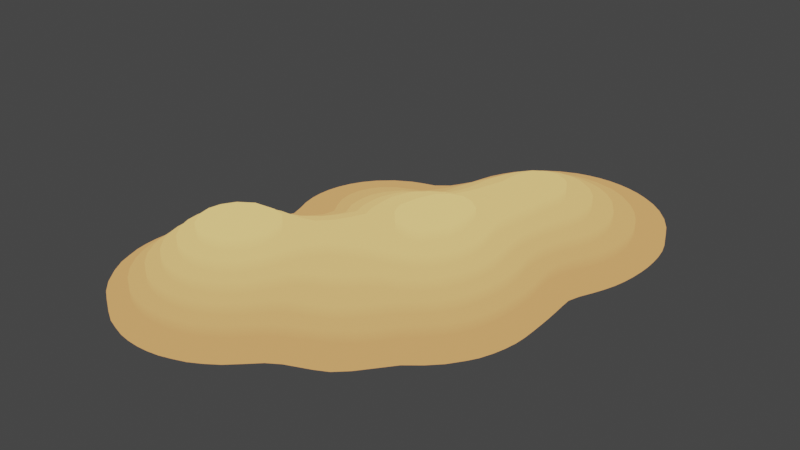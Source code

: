 # Source: Desert_3.blend  (saved by Blender 2.82.7; exported with 4.5.12 LTS)
import bpy
from mathutils import Matrix  # noqa: F401  (used for matrix-valued properties, if any)

bpy.ops.wm.read_factory_settings(use_empty=True)
scene = bpy.context.scene
scene.name = 'Scene'

# ---- collections
col_collection = bpy.data.collections.new('Collection'); scene.collection.children.link(col_collection)

# ---- images (referenced by path relative to the original .blend; pixels are not part of the script)
import os
ASSET_DIR = os.environ.get("B2B_ASSET_DIR", "")  # directory of the original .blend (textures are referenced by path, not embedded)
HERE = os.path.dirname(os.path.abspath(__file__))  # packed textures are extracted next to this script under _unpacked/

def load_image(name, relpath, width, height, colorspace="sRGB"):
    """Load a texture the original file referenced (path relative to the .blend, or extracted next to this script)."""
    p = next((c for c in (os.path.join(HERE, relpath), os.path.join(ASSET_DIR, relpath)) if relpath and os.path.exists(c)), "")
    if p:
        img = bpy.data.images.load(p, check_existing=True)
        img.name = name
    else:  # same state as the original file: an image datablock whose file is absent (Cycles renders it pink)
        img = bpy.data.images.new(name, width, height)
        img.source = "FILE"
        img.filepath = "//" + (relpath or name)
    img.colorspace_settings.name = colorspace
    return img
img_uv_map = load_image('UV Map', 'Desert_3.png', 1024, 1024, 'sRGB')

# ---- materials (node trees are filled in below, after node groups)
mat_desert_island = bpy.data.materials.new('Desert Island')

# ---- material node trees
mat_desert_island.use_nodes = True; mat_desert_island.node_tree.nodes.clear()
_N = mat_desert_island.node_tree.nodes; _L = mat_desert_island.node_tree.links
n0 = _N.new('ShaderNodeSeparateXYZ'); n0.name = 'Separate XYZ'; n0.location = (113, 223)
n1 = _N.new('ShaderNodeTexCoord'); n1.name = 'Texture Coordinate'; n1.location = (-356, 232)
n2 = _N.new('ShaderNodeMapping'); n2.name = 'Mapping'; n2.location = (-97, 252)
n3 = _N.new('ShaderNodeOutputMaterial'); n3.name = 'Material Output'; n3.location = (717, 257)
n4 = _N.new('ShaderNodeValToRGB'); n4.name = 'ColorRamp'; n4.location = (354, 233)
while len(n4.color_ramp.elements) > 1: n4.color_ramp.elements.remove(n4.color_ramp.elements[-1])
n4.color_ramp.elements[0].position = 0.0; n4.color_ramp.elements[0].color = (0.6795, 0.3467, 0.1221, 1.0)
_e = n4.color_ramp.elements.new(0.2591); _e.color = (0.956, 0.6514, 0.2195, 1.0)
n5 = _N.new('ShaderNodeTexImage'); n5.name = 'Image Texture'; n5.location = (87, 40)
n5.image = img_uv_map
_L.new(n1.outputs[3], n2.inputs[0])
_L.new(n2.outputs[0], n0.inputs[0])
_L.new(n0.outputs[2], n4.inputs[0])
_L.new(n4.outputs[0], n3.inputs[0])
n3.is_active_output = True

# ---- world
world_world = bpy.data.worlds.new('World'); scene.world = world_world
world_world.use_nodes = True; world_world.node_tree.nodes.clear()
_N = world_world.node_tree.nodes; _L = world_world.node_tree.links
n0 = _N.new('ShaderNodeOutputWorld'); n0.name = 'World Output'; n0.location = (300, 300)
n1 = _N.new('ShaderNodeBackground'); n1.name = 'Background'; n1.location = (10, 300)
n1.inputs[0].default_value = (0.05088, 0.05088, 0.05088, 1.0)
_L.new(n1.outputs[0], n0.inputs[0])
n0.is_active_output = True
world_world.color = (0.05088, 0.05088, 0.05088)
world_world.use_sun_shadow = False
world_world.sun_shadow_jitter_overblur = 0.0

# ---- meshes
me_plane_003 = bpy.data.meshes.new('Plane.003')
me_plane_003.from_pydata([(-0.7345, -0.2598, 4.657e-10), (-0.7712, -0.3013, 0.0), (-0.8009, -0.3428, -4.657e-10), (-0.7135, -0.355, 0.05), (-0.8202, -0.3844, 2.91e-11), (-0.7497, -0.4259, 0.05), (-0.7595, -0.4675, 0.05), (-0.7627, -0.509, 0.05), (-0.7595, -0.5505, 0.05), (-0.8482, -0.509, 9.313e-10), (-0.8367, -0.5921, -4.657e-10), (-0.8367, -0.4259, -4.657e-10), (-0.8454, -0.4675, 0.0), (-0.8454, -0.5505, 0.0), (-0.7497, -0.5921, 0.05), (-0.8009, -0.6752, 4.657e-10), (-0.8191, -0.6354, -5.821e-11), (-0.7663, -0.7222, -3.492e-10), (-0.4667, 0.3218, -1.164e-10), (-0.4528, 0.07255, 0.05), (-0.5265, 0.2802, -2.328e-10), (-0.5675, 0.2387, -2.328e-10), (-0.5959, 0.1972, -2.328e-10), (-0.6264, 0.1141, 0.0), (-0.615, 0.1556, 1.164e-10), (-0.63, 0.07255, 2.328e-10), (-0.6264, 0.03101, 2.328e-10), (-0.5021, -0.1753, 0.05), (-0.5811, -0.09361, 2.328e-10), (-0.5959, -0.05207, 4.657e-10), (-0.6078, -0.1459, 2.328e-10), (-0.5601, -0.2182, 0.05), (-0.615, -0.01053, 1.164e-10), (-0.635, -0.1767, -4.657e-10), (-0.6848, -0.2182, 4.657e-10), (-0.4661, -0.3013, 0.15), (-0.4492, -0.3505, 0.2), (-0.4579, -0.4259, 0.25), (-0.4898, -0.4675, 0.25), (-0.5549, -0.2862, 0.1), (-0.5071, -0.3844, 0.2), (-0.5451, -0.4259, 0.2), (-0.5021, -0.2553, 0.1), (-0.543, -0.3428, 0.15), (-0.6078, -0.3256, 0.1), (-0.5872, -0.3844, 0.15), (-0.5651, -0.4675, 0.2), (-0.6588, -0.3844, 0.1), (-0.6147, -0.4259, 0.15), (-0.6297, -0.4675, 0.15), (-0.6346, -0.509, 0.15), (-0.6178, -0.2598, 0.05), (-0.6689, -0.3013, 0.05), (-0.6804, -0.4259, 0.1), (-0.6927, -0.4675, 0.1), (-0.6967, -0.509, 0.1), (-0.5, -0.509, 0.25), (-0.5451, -0.5921, 0.2), (-0.4492, -0.6675, 0.2), (-0.5021, -0.6376, 0.2), (-0.4492, -0.7222, 0.15), (-0.5021, -0.7568, 0.1), (-0.543, -0.6752, 0.15), (-0.5021, -0.7005, 0.15), (-0.5712, -0.509, 0.2), (-0.5872, -0.6336, 0.15), (-0.5651, -0.5505, 0.2), (-0.5768, -0.7167, 0.1), (-0.6297, -0.5505, 0.15), (-0.6147, -0.5921, 0.15), (-0.626, -0.6752, 0.1), (-0.6606, -0.7243, 0.05), (-0.6606, -0.6303, 0.1), (-0.6804, -0.5921, 0.1), (-0.7055, -0.6752, 0.05), (-0.6927, -0.5505, 0.1), (-0.7321, -0.6336, 0.05), (-0.4492, -0.7738, 0.1), (-0.4492, -0.8966, 0.0), (-0.5394, -0.7998, 0.05), (-0.5021, -0.8145, 0.05), (-0.5044, -0.8829, 0.0), (-0.5549, -0.8685, 0.0), (-0.6078, -0.7648, 0.05), (-0.6148, -0.8413, -1.164e-10), (-0.6606, -0.8163, -4.657e-10), (-0.7135, -0.7768, 0.0), (-0.2378, 0.4151, 1.164e-10), (-0.3435, 0.369, -2.328e-10), (-0.2907, 0.381, 2.328e-10), (-0.3964, 0.354, 6.985e-10), (-0.2091, 0.2802, 0.05), (-0.2378, 0.2549, 0.05), (-0.2322, 0.1516, 0.1), (-0.2851, 0.1022, 0.1), (-0.2907, 0.2368, 0.05), (-0.3435, 0.219, 0.05), (-0.3964, 0.1857, 0.05), (-0.4242, 0.1556, 0.05), (-0.4462, 0.1141, 0.05), (-0.2211, -0.1767, 0.15), (-0.3154, 0.01207, 0.1), (-0.185, -0.1237, 0.15), (-0.3106, 0.05361, 0.1), (-0.3092, -0.04077, 0.1), (-0.2802, -0.09361, 0.1), (-0.3072, -0.1351, 0.1), (-0.3435, -0.1726, 0.1), (-0.4242, -0.01053, 0.05), (-0.3955, -0.05207, 0.05), (-0.4462, 0.03101, 0.05), (-0.4073, -0.09361, 0.05), (-0.4492, -0.1351, 0.05), (-0.4492, -0.1351, 0.05), (-0.261, -0.2182, 0.15), (-0.3964, -0.2061, 0.1), (-0.3307, -0.2598, 0.15), (-0.4492, -0.2283, 0.1), (-0.3964, -0.2773, 0.15), (-0.2378, -0.3219, 0.2), (-0.2907, -0.3264, 0.2), (-0.3435, -0.3284, 0.2), (-0.2537, -0.3926, 0.2445), (-0.3059, -0.3831, 0.2468), (-0.3964, -0.394, 0.25), (-0.4898, -0.5505, 0.25), (-0.3435, -0.632, 0.25), (-0.4492, -0.5989, 0.25), (-0.2907, -0.624, 0.25), (-0.3964, -0.624, 0.25), (-0.2378, -0.6675, 0.2), (-0.3435, -0.688, 0.2), (-0.2907, -0.6832, 0.2), (-0.3964, -0.6832, 0.2), (-0.185, -0.7568, 0.1), (-0.2907, -0.734, 0.15), (-0.3435, -0.7378, 0.15), (-0.2231, -0.7167, 0.15), (-0.2378, -0.7738, 0.1), (-0.185, -0.8145, 0.05), (-0.2378, -0.8283, 0.05), (-0.2907, -0.7835, 0.1), (-0.2907, -0.836, 0.05), (-0.3435, -0.9057, 0.0), (-0.2378, -0.8966, 0.0), (-0.2907, -0.9035, 0.0), (-0.3435, -0.7866, 0.1), (-0.3435, -0.8385, 0.05), (-0.3964, -0.7835, 0.1), (-0.3964, -0.836, 0.05), (-0.3964, -0.734, 0.15), (-0.3964, -0.9035, 0.0), (-0.4492, -0.8283, 0.05), (-0.01114, 0.7309, -2.328e-10), (-0.05933, 0.6956, 0.0), (-0.1021, 0.6541, -2.328e-10), (0.02642, 0.6211, 0.05), (-0.1321, 0.6126, 1.382e-10), (-0.1321, 0.6124, 2.11e-10), (-0.1562, 0.571, 0.0), (-0.05506, 0.5295, 0.05), (-0.02642, 0.5699, 0.05), (-0.0767, 0.4879, 0.05), (-0.1713, 0.5295, 2.328e-10), (-0.185, 0.4886, 0.0), (0.02642, 0.4978, 0.1), (-0.006176, 0.4464, 0.1), (-0.09949, 0.4464, 0.05), (-0.2132, 0.4464, 4.657e-10), (-0.1226, 0.4049, 0.05), (-0.1473, 0.3633, 0.05), (0.03683, 0.3218, 0.15), (-0.05083, 0.3633, 0.1), (0.04918, 0.3633, 0.15), (-0.0676, 0.3218, 0.1), (-0.1739, 0.3218, 0.05), (-0.07927, 0.2827, 0.1), (0.02426, 0.2387, 0.15), (-0.09084, 0.2387, 0.1), (0.006584, 0.1972, 0.15), (-0.1123, 0.1972, 0.1), (-0.1321, 0.173, 0.1), (-0.1864, 0.1676, 0.1), (-0.02642, 0.1491, 0.15), (-0.06894, 0.1372, 0.15), (-0.1191, 0.1101, 0.15), (0.03987, 0.09839, 0.2), (-0.01351, 0.07222, 0.2), (-0.1719, 0.05931, 0.15), (-0.06636, 0.02724, 0.2), (-0.1984, 0.004415, 0.15), (-0.09481, -0.03245, 0.2), (-0.2022, -0.03712, 0.15), (-0.09609, -0.07399, 0.2), (-0.09206, -0.1347, 0.2), (-0.2002, -0.07817, 0.15), (-0.07521, -0.1767, 0.2), (-0.09941, -0.2182, 0.2), (-0.1321, -0.2683, 0.2), (-0.185, -0.3097, 0.2), (0.02642, -0.3697, 0.2), (-0.2143, -0.4237, 0.2446), (-0.02642, -0.3943, 0.2), (-0.07927, -0.4435, 0.2), (-0.199, -0.4544, 0.2456), (0.02642, -0.5019, 0.15), (0.07927, -0.4816, 0.15), (0.02642, -0.6051, 0.1), (0.02642, -0.6846, 0.05), (-0.02642, -0.5324, 0.15), (-0.01598, -0.6336, 0.1), (-0.01725, -0.7167, 0.05), (-0.07016, -0.5921, 0.15), (-0.07927, -0.6924, 0.1), (-0.1073, -0.509, 0.2), (-0.1321, -0.5735, 0.2), (-0.09984, -0.6336, 0.15), (-0.1321, -0.6658, 0.15), (-0.1799, -0.6336, 0.2), (-0.185, -0.7005, 0.15), (-0.1871, -0.509, 0.25), (-0.2291, -0.5921, 0.25), (-0.1972, -0.5505, 0.25), (0.02642, -0.7768, -9.313e-10), (-0.02642, -0.8163, -4.657e-10), (-0.07927, -0.8452, 2.328e-10), (-0.06961, -0.7582, 0.05), (-0.1321, -0.731, 0.1), (-0.1321, -0.7935, 0.05), (-0.1321, -0.8685, 0.0), (-0.185, -0.8837, 2.619e-10), (0.3435, 0.8049, -1.164e-10), (0.2907, 0.8089, 0.0), (0.2378, 0.6969, 0.05), (0.185, 0.8021, 4.366e-10), (0.2378, 0.808, 4.657e-10), (0.185, 0.6905, 0.05), (0.1321, 0.7919, 2.328e-10), (0.1321, 0.6769, 0.05), (0.07927, 0.6547, 0.05), (0.05701, 0.7661, 0.0), (0.2907, 0.6072, 0.1), (0.185, 0.5982, 0.1), (0.2378, 0.6067, 0.1), (0.1321, 0.5801, 0.1), (0.2907, 0.531, 0.15), (0.2378, 0.5295, 0.15), (0.07927, 0.5494, 0.1), (0.185, 0.5158, 0.15), (0.1323, 0.4879, 0.15), (0.09209, 0.4464, 0.15), (0.2378, 0.4353, 0.2), (0.2907, 0.4425, 0.2), (0.06756, 0.4049, 0.15), (0.1678, 0.3633, 0.2), (0.185, 0.3991, 0.2), (0.1579, 0.2802, 0.2), (0.1596, 0.3218, 0.2), (0.1321, 0.2128, 0.2), (0.1085, 0.1556, 0.2), (0.03283, 0.2802, 0.15), (0.07927, 0.1069, 0.2), (0.2801, 0.005233, 0.25), (0.2347, 0.03306, 0.25), (0.129, 0.03233, 0.25), (0.2976, -0.0607, 0.25), (0.1819, 0.04514, 0.25), (0.05546, -0.05817, 0.25), (0.08511, 0.00187, 0.25), (0.04088, -0.1271, 0.25), (0.2975, -0.1492, 0.25), (0.3009, -0.1095, 0.25), (0.2378, -0.2167, 0.25), (0.06048, -0.1686, 0.25), (0.1087, -0.2102, 0.25), (0.185, -0.2281, 0.25), (0.2603, -0.3013, 0.2), (0.185, -0.3186, 0.2), (0.2378, -0.3791, 0.15), (0.1012, -0.3428, 0.2), (0.2907, -0.3611, 0.15), (0.185, -0.4085, 0.15), (0.2813, -0.4675, 0.1), (0.1321, -0.4522, 0.15), (0.2389, -0.509, 0.1), (0.1817, -0.5505, 0.1), (0.2378, -0.5886, 0.05), (0.1321, -0.5702, 0.1), (0.2907, -0.6528, 2.328e-10), (0.185, -0.6134, 0.05), (0.236, -0.6752, -2.91e-11), (0.07927, -0.6573, 0.05), (0.1321, -0.7092, 2.328e-10), (0.07927, -0.7361, -4.657e-10), (0.5549, 0.7397, 2.328e-10), (0.5295, 0.6126, 0.05), (0.4974, 0.7661, 0.0), (0.4492, 0.7835, 0.0), (0.4593, 0.6541, 0.05), (0.3964, 0.7965, 1.164e-10), (0.3964, 0.6789, 0.05), (0.3034, 0.6956, 0.05), (0.3964, 0.5851, 0.1), (0.3435, 0.6001, 0.1), (0.4492, 0.5607, 0.1), (0.5021, 0.5237, 0.1), (0.4175, 0.4879, 0.15), (0.3435, 0.5217, 0.15), (0.4649, 0.4464, 0.15), (0.5549, 0.462, 0.1), (0.3683, 0.4049, 0.2), (0.3435, 0.4241, 0.2), (0.4913, 0.4049, 0.15), (0.3964, 0.3663, 0.2), (0.5044, 0.3633, 0.15), (0.5057, 0.3218, 0.15), (0.4978, 0.2802, 0.15), (0.402, 0.2802, 0.2), (0.4064, 0.3218, 0.2), (0.4804, 0.2387, 0.15), (0.5371, 0.1972, 0.1), (0.39, 0.2387, 0.2), (0.3826, 0.1972, 0.2), (0.4641, 0.1972, 0.15), (0.5184, 0.1556, 0.1), (0.4528, 0.1556, 0.15), (0.3748, 0.1556, 0.2), (0.5068, 0.1141, 0.1), (0.443, 0.1141, 0.15), (0.3648, 0.1141, 0.2), (0.437, 0.07255, 0.15), (0.3574, 0.07255, 0.2), (0.5035, 0.03101, 0.1), (0.5016, 0.07255, 0.1), (0.3567, 0.03101, 0.2), (0.5937, -0.1351, 0.05), (0.594, -0.09361, 0.05), (0.5261, -0.1351, 0.1), (0.5903, -0.1767, 0.05), (0.584, -0.2182, 0.05), (0.514, -0.01053, 0.1), (0.5231, -0.05207, 0.1), (0.527, -0.09361, 0.1), (0.5204, -0.1767, 0.1), (0.51, -0.2182, 0.1), (0.4492, -0.02407, 0.15), (0.4616, -0.09361, 0.15), (0.4535, -0.1767, 0.15), (0.4607, -0.1351, 0.15), (0.4369, 0.03101, 0.15), (0.4392, -0.2182, 0.15), (0.3666, -0.01053, 0.2), (0.3892, -0.09361, 0.2), (0.3892, -0.1351, 0.2), (0.3806, -0.05207, 0.2), (0.3797, -0.1767, 0.2), (0.3603, -0.2182, 0.2), (0.5115, -0.4675, 4.657e-10), (0.5633, -0.4259, -1.397e-09), (0.4947, -0.2598, 0.1), (0.5549, -0.2992, 0.05), (0.5268, -0.3428, 0.05), (0.5021, -0.37, 0.05), (0.4712, -0.3013, 0.1), (0.4492, -0.4144, 0.05), (0.4344, -0.3428, 0.1), (0.3964, -0.4546, 0.05), (0.3964, -0.2885, 0.15), (0.3435, -0.3337, 0.15), (0.3777, -0.3844, 0.1), (0.3265, -0.2598, 0.2), (0.3213, -0.4259, 0.1), (0.4492, -0.5076, 5.821e-11), (0.3435, -0.5113, 0.05), (0.3435, -0.613, -4.657e-10), (0.3018, -0.5505, 0.05), (0.6606, 0.6623, -1.164e-10), (0.6078, 0.7067, -2.328e-10), (0.7675, 0.4049, -8.44e-10), (0.7662, 0.3633, 0.0), (0.7474, 0.5295, 2.328e-10), (0.7295, 0.571, 4.657e-10), (0.7585, 0.4879, 0.0), (0.7645, 0.4464, 0.0), (0.6681, 0.4049, 0.05), (0.6723, 0.3633, 0.05), (0.7036, 0.6126, -2.328e-10), (0.6572, 0.4464, 0.05), (0.6138, 0.5295, 0.05), (0.6397, 0.4879, 0.05), (0.5784, 0.571, 0.05), (0.5813, 0.4049, 0.1), (0.5893, 0.3633, 0.1), (0.7618, 0.3218, 0.0), (0.67, 0.3218, 0.05), (0.5889, 0.3218, 0.1), (0.5801, 0.2802, 0.1), (0.754, 0.2802, -4.657e-10), (0.6609, 0.2802, 0.05), (0.7419, 0.2387, 0.0), (0.6452, 0.2387, 0.05), (0.5622, 0.2387, 0.1), (0.7243, 0.1972, 2.328e-10), (0.6217, 0.1972, 0.05), (0.6787, 0.1141, -2.328e-10), (0.7029, 0.1556, 2.328e-10), (0.5931, 0.1556, 0.05), (0.6628, 0.07255, 5.821e-10), (0.5764, 0.1141, 0.05), (0.6664, 0.03101, -1.164e-10), (0.6712, -0.01053, 6.985e-10), (0.6751, -0.05207, 0.0), (0.6777, -0.09361, -4.657e-10), (0.6795, -0.1351, -4.657e-10), (0.6802, -0.1767, -4.657e-10), (0.5911, -0.05207, 0.05), (0.5706, 0.07255, 0.05), (0.5749, 0.03101, 0.05), (0.5846, -0.01053, 0.05), (0.6771, -0.2182, -4.657e-10), (0.6676, -0.2598, 0.0), (0.573, -0.2598, 0.05), (0.6528, -0.3013, 2.328e-10), (0.6323, -0.3428, 4.657e-10), (0.6078, -0.376, -1.164e-10), (-0.7345, -0.2598, -0.05479), (-0.7712, -0.3013, -0.05479), (-0.8009, -0.3428, -0.05479), (-0.7135, -0.355, -0.004789), (-0.7497, -0.4259, -0.004789), (-0.8202, -0.3844, -0.05479), (-0.7595, -0.4675, -0.004789), (-0.7627, -0.509, -0.004789), (-0.7595, -0.5505, -0.004789), (-0.8367, -0.4259, -0.05479), (-0.8454, -0.4675, -0.05479), (-0.8482, -0.509, -0.05479), (-0.8454, -0.5505, -0.05479), (-0.8367, -0.5921, -0.05479), (-0.7497, -0.5921, -0.004789), (-0.7321, -0.6336, -0.004789), (-0.8009, -0.6752, -0.05479), (-0.8191, -0.6354, -0.05479), (-0.7663, -0.7222, -0.05479), (-0.4667, 0.3218, -0.05479), (-0.4528, 0.07255, -0.004789), (-0.5265, 0.2802, -0.05479), (-0.5959, 0.1972, -0.05479), (-0.5675, 0.2387, -0.05479), (-0.63, 0.07255, -0.05479), (-0.6264, 0.1141, -0.05479), (-0.615, 0.1556, -0.05479), (-0.6264, 0.03101, -0.05479), (-0.5021, -0.1753, -0.004789), (-0.5811, -0.09361, -0.05479), (-0.5959, -0.05207, -0.05479), (-0.6078, -0.1459, -0.05479), (-0.5601, -0.2182, -0.004789), (-0.615, -0.01053, -0.05479), (-0.635, -0.1767, -0.05479), (-0.6848, -0.2182, -0.05479), (-0.4661, -0.3013, 0.09521), (-0.4579, -0.4259, 0.1952), (-0.4898, -0.4675, 0.1952), (-0.5549, -0.2862, 0.04521), (-0.4492, -0.3505, 0.1452), (-0.5071, -0.3844, 0.1452), (-0.5451, -0.4259, 0.1452), (-0.5021, -0.2553, 0.04521), (-0.543, -0.3428, 0.09521), (-0.6078, -0.3256, 0.04521), (-0.5872, -0.3844, 0.09521), (-0.5651, -0.4675, 0.1452), (-0.6588, -0.3844, 0.04521), (-0.6346, -0.509, 0.09521), (-0.6297, -0.4675, 0.09521), (-0.6178, -0.2598, -0.004789), (-0.6147, -0.4259, 0.09521), (-0.6689, -0.3013, -0.004789), (-0.6804, -0.4259, 0.04521), (-0.6927, -0.4675, 0.04521), (-0.6967, -0.509, 0.04521), (-0.5, -0.509, 0.1952), (-0.5451, -0.5921, 0.1452), (-0.4492, -0.6675, 0.1452), (-0.5021, -0.6376, 0.1452), (-0.4492, -0.7222, 0.09521), (-0.5021, -0.7568, 0.04521), (-0.543, -0.6752, 0.09521), (-0.5021, -0.7005, 0.09521), (-0.5872, -0.6336, 0.09521), (-0.5712, -0.509, 0.1452), (-0.5651, -0.5505, 0.1452), (-0.5768, -0.7167, 0.04521), (-0.6297, -0.5505, 0.09521), (-0.6147, -0.5921, 0.09521), (-0.626, -0.6752, 0.04521), (-0.6606, -0.7243, -0.004789), (-0.6927, -0.5505, 0.04521), (-0.6606, -0.6303, 0.04521), (-0.6804, -0.5921, 0.04521), (-0.7055, -0.6752, -0.004789), (-0.4492, -0.7738, 0.04521), (-0.4492, -0.8966, -0.05479), (-0.5394, -0.7998, -0.004789), (-0.5021, -0.8145, -0.004789), (-0.5044, -0.8829, -0.05479), (-0.5549, -0.8685, -0.05479), (-0.6078, -0.7648, -0.004789), (-0.6148, -0.8413, -0.05479), (-0.6606, -0.8163, -0.05479), (-0.7135, -0.7768, -0.05479), (-0.2378, 0.4151, -0.05479), (-0.3435, 0.369, -0.05479), (-0.2907, 0.381, -0.05479), (-0.3964, 0.354, -0.05479), (-0.2091, 0.2802, -0.004789), (-0.2378, 0.2549, -0.004789), (-0.2322, 0.1516, 0.04521), (-0.2851, 0.1022, 0.04521), (-0.2907, 0.2368, -0.004789), (-0.3435, 0.219, -0.004789), (-0.3964, 0.1857, -0.004789), (-0.4242, 0.1556, -0.004789), (-0.4462, 0.1141, -0.004789), (-0.2211, -0.1767, 0.09521), (-0.185, -0.1237, 0.09521), (-0.3106, 0.05361, 0.04521), (-0.3154, 0.01207, 0.04521), (-0.3092, -0.04077, 0.04521), (-0.2802, -0.09361, 0.04521), (-0.3072, -0.1351, 0.04521), (-0.3435, -0.1726, 0.04521), (-0.3955, -0.05207, -0.004789), (-0.4462, 0.03101, -0.004789), (-0.4073, -0.09361, -0.004789), (-0.4492, -0.1351, -0.004789), (-0.4242, -0.01053, -0.004789), (-0.4492, -0.1351, -0.004789), (-0.261, -0.2182, 0.09521), (-0.3964, -0.2061, 0.04521), (-0.3307, -0.2598, 0.09521), (-0.4492, -0.2283, 0.04521), (-0.3964, -0.2773, 0.09521), (-0.2378, -0.3219, 0.1452), (-0.2907, -0.3264, 0.1452), (-0.3435, -0.3284, 0.1452), (-0.2537, -0.3926, 0.1969), (-0.3059, -0.3831, 0.1984), (-0.3964, -0.394, 0.1952), (-0.4898, -0.5505, 0.1952), (-0.2907, -0.624, 0.1952), (-0.3435, -0.632, 0.1952), (-0.3964, -0.624, 0.1952), (-0.4492, -0.5989, 0.1952), (-0.2378, -0.6675, 0.1452), (-0.2907, -0.6832, 0.1452), (-0.3435, -0.688, 0.1452), (-0.3964, -0.6832, 0.1452), (-0.185, -0.7568, 0.04521), (-0.2907, -0.734, 0.09521), (-0.3435, -0.7378, 0.09521), (-0.3964, -0.734, 0.09521), (-0.2231, -0.7167, 0.09521), (-0.2378, -0.7738, 0.04521), (-0.185, -0.8145, -0.004789), (-0.2378, -0.8283, -0.004789), (-0.2907, -0.7835, 0.04521), (-0.2907, -0.836, -0.004789), (-0.2907, -0.9035, -0.05479), (-0.3435, -0.9057, -0.05479), (-0.2378, -0.8966, -0.05479), (-0.3435, -0.7866, 0.04521), (-0.3435, -0.8385, -0.004789), (-0.3964, -0.7835, 0.04521), (-0.3964, -0.836, -0.004789), (-0.3964, -0.9035, -0.05479), (-0.4492, -0.8283, -0.004789), (-0.01114, 0.7309, -0.05479), (-0.05933, 0.6956, -0.05479), (-0.1021, 0.6541, -0.05479), (0.02642, 0.6211, -0.004789), (-0.1321, 0.6126, -0.05479), (-0.1321, 0.6124, -0.05479), (-0.1562, 0.571, -0.05479), (-0.05506, 0.5295, -0.004789), (-0.02642, 0.5699, -0.004789), (-0.0767, 0.4879, -0.004789), (-0.1713, 0.5295, -0.05479), (-0.185, 0.4886, -0.05479), (0.02642, 0.4978, 0.04521), (-0.006176, 0.4464, 0.04521), (-0.09949, 0.4464, -0.004789), (-0.2132, 0.4464, -0.05479), (-0.1226, 0.4049, -0.004789), (-0.1473, 0.3633, -0.004789), (0.03683, 0.3218, 0.09521), (0.04918, 0.3633, 0.09521), (-0.05083, 0.3633, 0.04521), (-0.0676, 0.3218, 0.04521), (-0.1739, 0.3218, -0.004789), (-0.07927, 0.2827, 0.04521), (0.02426, 0.2387, 0.09521), (-0.09084, 0.2387, 0.04521), (0.006584, 0.1972, 0.09521), (-0.1123, 0.1972, 0.04521), (-0.1321, 0.173, 0.04521), (-0.1864, 0.1676, 0.04521), (-0.02642, 0.1491, 0.09521), (-0.06894, 0.1372, 0.09521), (-0.1191, 0.1101, 0.09521), (0.03987, 0.09839, 0.1452), (-0.01351, 0.07222, 0.1452), (-0.1719, 0.05931, 0.09521), (-0.06636, 0.02724, 0.1452), (-0.1984, 0.004415, 0.09521), (-0.09481, -0.03245, 0.1452), (-0.2022, -0.03712, 0.09521), (-0.09609, -0.07399, 0.1452), (-0.09206, -0.1347, 0.1452), (-0.2002, -0.07817, 0.09521), (-0.07521, -0.1767, 0.1452), (-0.09941, -0.2182, 0.1452), (-0.1321, -0.2683, 0.1452), (-0.185, -0.3097, 0.1452), (0.02642, -0.3697, 0.1452), (-0.2143, -0.4237, 0.1967), (-0.02642, -0.3943, 0.1452), (-0.07927, -0.4435, 0.1452), (-0.199, -0.4544, 0.1959), (0.07927, -0.4816, 0.09521), (0.02642, -0.5019, 0.09521), (0.02642, -0.6051, 0.04521), (0.02642, -0.6846, -0.004789), (-0.02642, -0.5324, 0.09521), (-0.01598, -0.6336, 0.04521), (-0.01725, -0.7167, -0.004789), (-0.07016, -0.5921, 0.09521), (-0.07927, -0.6924, 0.04521), (-0.1073, -0.509, 0.1452), (-0.1321, -0.5735, 0.1452), (-0.09984, -0.6336, 0.09521), (-0.1321, -0.6658, 0.09521), (-0.1799, -0.6336, 0.1452), (-0.185, -0.7005, 0.09521), (-0.1972, -0.5505, 0.1952), (-0.1871, -0.509, 0.1952), (-0.2291, -0.5921, 0.1952), (0.02642, -0.7768, -0.05479), (-0.02642, -0.8163, -0.05479), (-0.07927, -0.8452, -0.05479), (-0.06961, -0.7582, -0.004789), (-0.1321, -0.731, 0.04521), (-0.1321, -0.7935, -0.004789), (-0.1321, -0.8685, -0.05479), (-0.185, -0.8837, -0.05479), (0.3435, 0.8049, -0.05479), (0.2907, 0.8089, -0.05479), (0.2378, 0.6969, -0.004789), (0.2378, 0.808, -0.05479), (0.185, 0.8021, -0.05479), (0.185, 0.6905, -0.004789), (0.1321, 0.7919, -0.05479), (0.1321, 0.6769, -0.004789), (0.07927, 0.6547, -0.004789), (0.05701, 0.7661, -0.05479), (0.2378, 0.6067, 0.04521), (0.185, 0.5982, 0.04521), (0.1321, 0.5801, 0.04521), (0.2907, 0.531, 0.09521), (0.3435, 0.6001, 0.04521), (0.2907, 0.6072, 0.04521), (0.2378, 0.5295, 0.09521), (0.07927, 0.5494, 0.04521), (0.185, 0.5158, 0.09521), (0.1323, 0.4879, 0.09521), (0.09209, 0.4464, 0.09521), (0.2907, 0.4425, 0.1452), (0.2378, 0.4353, 0.1452), (0.06756, 0.4049, 0.09521), (0.1678, 0.3633, 0.1452), (0.185, 0.3991, 0.1452), (0.1579, 0.2802, 0.1452), (0.1596, 0.3218, 0.1452), (0.1321, 0.2128, 0.1452), (0.1085, 0.1556, 0.1452), (0.03283, 0.2802, 0.09521), (0.07927, 0.1069, 0.1452), (0.2801, 0.005233, 0.1952), (0.2347, 0.03306, 0.1952), (0.1819, 0.04514, 0.1952), (0.129, 0.03233, 0.1952), (0.2976, -0.0607, 0.1952), (0.08511, 0.00187, 0.1952), (0.05546, -0.05817, 0.1952), (0.04088, -0.1271, 0.1952), (0.2975, -0.1492, 0.1952), (0.3009, -0.1095, 0.1952), (0.2378, -0.2167, 0.1952), (0.06048, -0.1686, 0.1952), (0.1087, -0.2102, 0.1952), (0.185, -0.2281, 0.1952), (0.2603, -0.3013, 0.1452), (0.185, -0.3186, 0.1452), (0.2378, -0.3791, 0.09521), (0.1012, -0.3428, 0.1452), (0.2907, -0.3611, 0.09521), (0.185, -0.4085, 0.09521), (0.2813, -0.4675, 0.04521), (0.1321, -0.4522, 0.09521), (0.2389, -0.509, 0.04521), (0.1817, -0.5505, 0.04521), (0.2378, -0.5886, -0.004789), (0.1321, -0.5702, 0.04521), (0.2907, -0.6528, -0.05479), (0.185, -0.6134, -0.004789), (0.236, -0.6752, -0.05479), (0.07927, -0.6573, -0.004789), (0.1321, -0.7092, -0.05479), (0.07927, -0.7361, -0.05479), (0.5549, 0.7397, -0.05479), (0.5295, 0.6126, -0.004789), (0.4974, 0.7661, -0.05479), (0.4492, 0.7835, -0.05479), (0.4593, 0.6541, -0.004789), (0.3964, 0.7965, -0.05479), (0.3964, 0.6789, -0.004789), (0.3034, 0.6956, -0.004789), (0.3964, 0.5851, 0.04521), (0.4492, 0.5607, 0.04521), (0.5021, 0.5237, 0.04521), (0.4175, 0.4879, 0.09521), (0.3435, 0.5217, 0.09521), (0.4649, 0.4464, 0.09521), (0.5549, 0.462, 0.04521), (0.3683, 0.4049, 0.1452), (0.3435, 0.4241, 0.1452), (0.4913, 0.4049, 0.09521), (0.3964, 0.3663, 0.1452), (0.5044, 0.3633, 0.09521), (0.5057, 0.3218, 0.09521), (0.4064, 0.3218, 0.1452), (0.4978, 0.2802, 0.09521), (0.402, 0.2802, 0.1452), (0.4804, 0.2387, 0.09521), (0.5371, 0.1972, 0.04521), (0.3826, 0.1972, 0.1452), (0.39, 0.2387, 0.1452), (0.4641, 0.1972, 0.09521), (0.5184, 0.1556, 0.04521), (0.4528, 0.1556, 0.09521), (0.3748, 0.1556, 0.1452), (0.5068, 0.1141, 0.04521), (0.443, 0.1141, 0.09521), (0.3648, 0.1141, 0.1452), (0.437, 0.07255, 0.09521), (0.3574, 0.07255, 0.1452), (0.5035, 0.03101, 0.04521), (0.5016, 0.07255, 0.04521), (0.3567, 0.03101, 0.1452), (0.5937, -0.1351, -0.004789), (0.594, -0.09361, -0.004789), (0.5903, -0.1767, -0.004789), (0.584, -0.2182, -0.004789), (0.527, -0.09361, 0.04521), (0.5231, -0.05207, 0.04521), (0.5261, -0.1351, 0.04521), (0.5204, -0.1767, 0.04521), (0.51, -0.2182, 0.04521), (0.514, -0.01053, 0.04521), (0.4492, -0.02407, 0.09521), (0.4535, -0.1767, 0.09521), (0.4369, 0.03101, 0.09521), (0.4616, -0.09361, 0.09521), (0.4607, -0.1351, 0.09521), (0.4392, -0.2182, 0.09521), (0.3892, -0.1351, 0.1452), (0.3892, -0.09361, 0.1452), (0.3666, -0.01053, 0.1452), (0.3806, -0.05207, 0.1452), (0.3797, -0.1767, 0.1452), (0.3603, -0.2182, 0.1452), (0.5115, -0.4675, -0.05479), (0.5633, -0.4259, -0.05479), (0.4947, -0.2598, 0.04521), (0.5549, -0.2992, -0.004789), (0.5268, -0.3428, -0.004789), (0.5021, -0.37, -0.004789), (0.4712, -0.3013, 0.04521), (0.4492, -0.4144, -0.004789), (0.4344, -0.3428, 0.04521), (0.3964, -0.4546, -0.004789), (0.3964, -0.2885, 0.09521), (0.3435, -0.3337, 0.09521), (0.3777, -0.3844, 0.04521), (0.3265, -0.2598, 0.1452), (0.3213, -0.4259, 0.04521), (0.4492, -0.5076, -0.05479), (0.3435, -0.5113, -0.004789), (0.3435, -0.613, -0.05479), (0.3018, -0.5505, -0.004789), (0.6606, 0.6623, -0.05479), (0.7036, 0.6126, -0.05479), (0.6078, 0.7067, -0.05479), (0.7675, 0.4049, -0.05479), (0.7295, 0.571, -0.05479), (0.7474, 0.5295, -0.05479), (0.7585, 0.4879, -0.05479), (0.7645, 0.4464, -0.05479), (0.6681, 0.4049, -0.004789), (0.6723, 0.3633, -0.004789), (0.6138, 0.5295, -0.004789), (0.6397, 0.4879, -0.004789), (0.6572, 0.4464, -0.004789), (0.5784, 0.571, -0.004789), (0.5813, 0.4049, 0.04521), (0.5893, 0.3633, 0.04521), (0.7662, 0.3633, -0.05479), (0.7618, 0.3218, -0.05479), (0.67, 0.3218, -0.004789), (0.5801, 0.2802, 0.04521), (0.5889, 0.3218, 0.04521), (0.754, 0.2802, -0.05479), (0.6609, 0.2802, -0.004789), (0.7419, 0.2387, -0.05479), (0.6452, 0.2387, -0.004789), (0.5622, 0.2387, 0.04521), (0.7243, 0.1972, -0.05479), (0.6217, 0.1972, -0.004789), (0.6787, 0.1141, -0.05479), (0.7029, 0.1556, -0.05479), (0.5931, 0.1556, -0.004789), (0.5764, 0.1141, -0.004789), (0.6628, 0.07255, -0.05479), (0.6712, -0.01053, -0.05479), (0.6664, 0.03101, -0.05479), (0.6751, -0.05207, -0.05479), (0.6777, -0.09361, -0.05479), (0.6795, -0.1351, -0.05479), (0.6802, -0.1767, -0.05479), (0.5911, -0.05207, -0.004789), (0.5706, 0.07255, -0.004789), (0.5749, 0.03101, -0.004789), (0.5846, -0.01053, -0.004789), (0.6771, -0.2182, -0.05479), (0.6676, -0.2598, -0.05479), (0.573, -0.2598, -0.004789), (0.6528, -0.3013, -0.05479), (0.6323, -0.3428, -0.05479), (0.6078, -0.376, -0.05479)], [], [(56, 125, 127, 129, 126, 128, 221, 222, 220, 204, 201, 122, 123, 124, 37, 38), (270, 271, 265, 262, 263, 266, 264, 268, 267, 269, 273, 274, 275, 272), (7, 8, 14, 76, 74, 71, 83, 79, 80, 152, 149, 147, 142, 140, 139, 228, 226, 211, 208, 291, 289, 286, 375, 373, 366, 364, 362, 361, 360, 421, 339, 338, 335, 336, 415, 418, 417, 416, 408, 406, 403, 400, 398, 394, 385, 384, 387, 389, 388, 390, 295, 298, 300, 301, 233, 236, 238, 239, 156, 161, 160, 162, 167, 169, 170, 175, 91, 92, 95, 96, 97, 98, 99, 19, 110, 108, 109, 111, 112, 113, 27, 31, 51, 52, 3, 5, 6), (9, 13, 10, 16, 15, 17, 86, 85, 84, 82, 81, 78, 151, 143, 145, 144, 230, 229, 225, 224, 223, 293, 292, 290, 288, 374, 372, 357, 358, 424, 423, 422, 420, 419, 414, 413, 412, 411, 410, 409, 407, 404, 405, 402, 399, 397, 393, 379, 378, 383, 382, 380, 381, 386, 376, 377, 294, 296, 297, 299, 231, 232, 235, 234, 237, 240, 153, 154, 155, 157, 158, 159, 163, 164, 168, 87, 89, 88, 90, 18, 20, 21, 22, 24, 23, 25, 26, 32, 29, 28, 30, 33, 34, 0, 1, 2, 4, 11, 12), (64, 66, 57, 59, 58, 133, 131, 132, 130, 218, 215, 214, 203, 202, 200, 279, 277, 276, 370, 356, 355, 353, 352, 354, 351, 334, 331, 329, 326, 322, 321, 317, 318, 313, 310, 311, 252, 251, 255, 254, 257, 256, 258, 259, 261, 186, 187, 189, 191, 193, 194, 196, 197, 198, 199, 119, 120, 121, 36, 40, 41, 46), (55, 75, 73, 72, 70, 67, 61, 77, 148, 146, 141, 138, 134, 227, 213, 210, 207, 287, 285, 284, 282, 371, 369, 365, 363, 359, 344, 343, 337, 342, 341, 340, 332, 333, 327, 324, 320, 401, 396, 395, 392, 391, 309, 305, 304, 302, 303, 241, 243, 242, 244, 247, 165, 166, 172, 174, 176, 178, 180, 181, 182, 93, 94, 103, 101, 104, 105, 106, 107, 115, 117, 42, 39, 44, 47, 53, 54), (50, 68, 69, 65, 62, 63, 60, 150, 136, 135, 137, 219, 217, 216, 212, 209, 205, 206, 283, 281, 278, 280, 368, 367, 350, 347, 348, 346, 345, 349, 330, 328, 325, 323, 319, 316, 315, 314, 312, 308, 306, 307, 245, 246, 248, 249, 250, 253, 173, 171, 260, 177, 179, 183, 184, 185, 188, 190, 192, 195, 102, 100, 114, 116, 118, 35, 43, 45, 48, 49), (196, 621, 622, 197), (38, 463, 482, 56), (316, 742, 740, 315), (197, 622, 623, 198), (41, 467, 472, 46), (329, 754, 751, 326), (203, 628, 627, 202), (59, 485, 484, 58), (320, 745, 826, 401), (199, 624, 544, 119), (135, 560, 563, 137), (330, 755, 753, 328), (202, 627, 625, 200), (138, 564, 559, 134), (331, 756, 754, 329), (66, 492, 483, 57), (333, 758, 752, 327), (63, 489, 486, 60), (214, 639, 628, 203), (62, 488, 489, 63), (334, 759, 756, 331), (215, 640, 639, 214), (61, 487, 502, 77), (335, 760, 761, 336), (204, 629, 626, 201), (65, 490, 488, 62), (338, 762, 760, 335), (205, 631, 630, 206), (339, 763, 762, 338), (206, 630, 709, 283), (46, 472, 491, 64), (342, 764, 765, 341), (64, 491, 492, 66), (337, 766, 764, 342), (343, 767, 766, 337), (67, 493, 487, 61), (344, 768, 767, 343), (210, 635, 632, 207), (340, 769, 757, 332), (68, 494, 495, 69), (341, 765, 769, 340), (211, 636, 633, 208), (325, 328, 753, 750), (212, 637, 634, 209), (70, 496, 493, 67), (213, 638, 635, 210), (346, 773, 770, 345), (83, 508, 504, 79), (218, 643, 640, 215), (50, 474, 494, 68), (209, 634, 631, 205), (55, 481, 498, 75), (348, 774, 773, 346), (73, 500, 499, 72), (347, 771, 774, 348), (74, 501, 497, 71), (349, 772, 755, 330), (75, 498, 500, 73), (353, 776, 777, 352), (217, 642, 641, 216), (71, 497, 508, 83), (351, 778, 759, 334), (354, 779, 778, 351), (130, 555, 643, 218), (8, 433, 439, 14), (352, 777, 779, 354), (132, 556, 555, 130), (355, 780, 776, 353), (216, 641, 637, 212), (15, 441, 443, 17), (356, 781, 780, 355), (222, 645, 646, 220), (272, 698, 696, 270), (84, 509, 507, 82), (358, 783, 849, 424), (139, 565, 653, 228), (137, 563, 644, 219), (79, 504, 505, 80), (220, 646, 629, 204), (82, 507, 506, 81), (221, 647, 645, 222), (332, 757, 758, 333), (125, 550, 554, 127), (86, 511, 510, 85), (362, 787, 786, 361), (208, 633, 717, 291), (85, 510, 509, 84), (363, 788, 784, 359), (223, 648, 719, 293), (361, 786, 785, 360), (224, 649, 648, 223), (17, 443, 511, 86), (359, 784, 768, 344), (365, 790, 788, 363), (226, 651, 636, 211), (364, 789, 787, 362), (164, 589, 593, 168), (350, 775, 771, 347), (87, 512, 514, 89), (277, 703, 702, 276), (229, 654, 650, 225), (89, 514, 513, 88), (134, 559, 652, 227), (228, 653, 651, 226), (88, 513, 515, 90), (367, 792, 775, 350), (81, 506, 503, 78), (91, 516, 517, 92), (94, 519, 527, 103), (369, 794, 790, 365), (144, 571, 655, 230), (105, 530, 531, 106), (368, 793, 792, 367), (231, 656, 657, 232), (96, 521, 522, 97), (292, 718, 716, 290), (233, 658, 661, 236), (235, 659, 660, 234), (95, 520, 521, 96), (279, 705, 703, 277), (232, 657, 659, 235), (99, 524, 445, 19), (239, 664, 581, 156), (97, 522, 523, 98), (299, 725, 656, 231), (98, 523, 524, 99), (236, 661, 663, 238), (19, 445, 534, 110), (234, 660, 662, 237), (100, 525, 539, 114), (373, 798, 791, 366), (238, 663, 664, 239), (237, 662, 665, 240), (103, 527, 528, 101), (101, 528, 529, 104), (288, 714, 799, 374), (104, 529, 530, 105), (375, 800, 798, 373), (243, 666, 667, 242), (107, 532, 540, 115), (247, 673, 590, 165), (371, 796, 794, 369), (246, 672, 674, 248), (106, 531, 532, 107), (303, 670, 671, 241), (115, 540, 542, 117), (245, 669, 672, 246), (109, 533, 535, 111), (381, 805, 802, 386), (241, 671, 666, 243), (242, 667, 668, 244), (108, 537, 533, 109), (386, 802, 801, 376), (165, 590, 591, 166), (250, 676, 679, 253), (111, 535, 536, 112), (376, 801, 803, 377), (110, 534, 537, 108), (405, 830, 827, 402), (112, 536, 538, 113), (379, 817, 804, 378), (248, 674, 675, 249), (113, 538, 453, 27), (380, 806, 805, 381), (177, 260, 686, 602), (114, 539, 541, 116), (382, 807, 806, 380), (252, 677, 678, 251), (383, 808, 807, 382), (378, 804, 808, 383), (42, 468, 464, 39), (388, 811, 814, 390), (249, 675, 676, 250), (116, 541, 543, 118), (385, 810, 809, 384), (255, 681, 680, 254), (117, 542, 468, 42), (295, 390, 814, 721), (253, 679, 597, 173), (35, 118, 543, 461), (389, 812, 811, 388), (257, 683, 682, 256), (251, 678, 681, 255), (35, 461, 469, 43), (295, 721, 724, 298), (254, 680, 683, 257), (119, 544, 545, 120), (387, 813, 812, 389), (120, 545, 546, 121), (256, 682, 684, 258), (198, 623, 624, 199), (309, 734, 730, 305), (121, 546, 465, 36), (258, 684, 685, 259), (392, 816, 815, 391), (171, 596, 686, 260), (179, 604, 608, 183), (393, 818, 817, 379), (261, 687, 611, 186), (394, 819, 810, 385), (123, 548, 549, 124), (391, 815, 734, 309), (262, 688, 689, 263), (122, 547, 548, 123), (396, 820, 821, 395), (266, 690, 691, 264), (56, 482, 550, 125), (265, 692, 688, 262), (126, 552, 551, 128), (397, 822, 818, 393), (263, 689, 690, 266), (127, 554, 553, 129), (398, 823, 819, 394), (268, 693, 694, 267), (37, 124, 549, 462), (399, 824, 822, 397), (264, 691, 693, 268), (384, 809, 813, 387), (267, 694, 695, 269), (129, 553, 552, 126), (401, 826, 820, 396), (271, 697, 692, 265), (58, 484, 558, 133), (402, 827, 824, 399), (275, 701, 698, 272), (57, 483, 485, 59), (403, 828, 825, 400), (273, 699, 700, 274), (131, 557, 556, 132), (406, 831, 828, 403), (269, 695, 699, 273), (133, 558, 557, 131), (400, 825, 823, 398), (395, 821, 816, 392), (128, 551, 647, 221), (404, 829, 830, 405), (227, 652, 638, 213), (219, 644, 642, 217), (274, 700, 701, 275), (408, 832, 831, 406), (136, 561, 560, 135), (407, 833, 829, 404), (60, 486, 562, 150), (410, 834, 835, 409), (411, 836, 834, 410), (280, 706, 793, 368), (409, 835, 833, 407), (200, 625, 705, 279), (140, 566, 565, 139), (412, 837, 836, 411), (141, 567, 564, 138), (28, 454, 456, 30), (413, 838, 837, 412), (278, 704, 706, 280), (142, 568, 566, 140), (33, 459, 460, 34), (414, 839, 838, 413), (143, 570, 569, 145), (336, 761, 840, 415), (145, 569, 571, 144), (1, 426, 427, 2), (416, 841, 832, 408), (281, 707, 704, 278), (146, 572, 567, 141), (76, 440, 501, 74), (417, 842, 841, 416), (147, 573, 568, 142), (0, 425, 426, 1), (418, 843, 842, 417), (283, 709, 707, 281), (148, 574, 572, 146), (415, 840, 843, 418), (284, 710, 708, 282), (149, 575, 573, 147), (419, 844, 839, 414), (150, 562, 561, 136), (5, 429, 431, 6), (420, 845, 844, 419), (151, 576, 570, 143), (7, 432, 433, 8), (421, 846, 763, 339), (282, 708, 796, 371), (78, 503, 576, 151), (4, 430, 434, 11), (366, 791, 789, 364), (285, 711, 710, 284), (77, 502, 574, 148), (11, 434, 435, 12), (360, 785, 846, 421), (152, 577, 575, 149), (12, 435, 436, 9), (80, 505, 577, 152), (9, 436, 437, 13), (424, 849, 848, 423), (287, 713, 711, 285), (13, 437, 438, 10), (423, 848, 847, 422), (153, 240, 665, 578), (14, 439, 440, 76), (422, 847, 845, 420), (286, 712, 800, 375), (16, 442, 441, 15), (153, 578, 579, 154), (10, 438, 442, 16), (372, 797, 782, 357), (156, 581, 586, 161), (2, 427, 430, 4), (289, 715, 712, 286), (155, 580, 582, 157), (157, 582, 583, 158), (18, 90, 515, 444), (158, 583, 584, 159), (161, 586, 585, 160), (291, 717, 715, 289), (162, 587, 592, 167), (18, 444, 446, 20), (160, 585, 587, 162), (20, 446, 448, 21), (225, 650, 649, 224), (159, 584, 588, 163), (154, 579, 580, 155), (21, 448, 447, 22), (230, 655, 654, 229), (23, 450, 449, 25), (377, 803, 720, 294), (163, 588, 589, 164), (24, 451, 450, 23), (298, 724, 726, 300), (169, 594, 595, 170), (25, 449, 452, 26), (27, 453, 457, 31), (296, 722, 723, 297), (300, 726, 727, 301), (166, 591, 598, 172), (29, 455, 454, 28), (167, 592, 594, 169), (32, 458, 455, 29), (168, 593, 512, 87), (22, 447, 451, 24), (297, 723, 725, 299), (176, 601, 603, 178), (175, 600, 516, 91), (31, 457, 476, 51), (294, 720, 722, 296), (26, 452, 458, 32), (301, 727, 658, 233), (173, 597, 596, 171), (34, 460, 425, 0), (172, 598, 599, 174), (30, 456, 459, 33), (170, 595, 600, 175), (244, 668, 673, 247), (93, 518, 519, 94), (302, 728, 670, 303), (92, 517, 520, 95), (43, 469, 471, 45), (304, 729, 728, 302), (37, 462, 463, 38), (305, 730, 729, 304), (174, 599, 601, 176), (39, 464, 470, 44), (307, 732, 669, 245), (177, 602, 604, 179), (180, 605, 606, 181), (40, 466, 467, 41), (306, 731, 732, 307), (178, 603, 605, 180), (36, 465, 466, 40), (181, 606, 607, 182), (185, 610, 613, 188), (51, 476, 478, 52), (310, 735, 736, 311), (182, 607, 518, 93), (311, 736, 677, 252), (183, 608, 609, 184), (44, 470, 473, 47), (312, 737, 733, 308), (184, 609, 610, 185), (313, 738, 735, 310), (186, 611, 612, 187), (308, 733, 731, 306), (259, 685, 687, 261), (188, 613, 615, 190), (47, 473, 479, 53), (321, 747, 743, 317), (69, 495, 490, 65), (315, 740, 739, 314), (102, 526, 525, 100), (72, 499, 496, 70), (49, 475, 474, 50), (314, 739, 737, 312), (317, 743, 741, 318), (187, 612, 614, 189), (52, 478, 428, 3), (319, 744, 742, 316), (190, 615, 617, 192), (270, 696, 697, 271), (191, 616, 618, 193), (48, 477, 475, 49), (193, 618, 619, 194), (322, 746, 747, 321), (192, 617, 620, 195), (3, 428, 429, 5), (195, 620, 526, 102), (323, 748, 744, 319), (194, 619, 621, 196), (53, 479, 480, 54), (324, 749, 745, 320), (189, 614, 616, 191), (54, 480, 481, 55), (325, 750, 748, 323), (326, 751, 746, 322), (327, 752, 749, 324), (6, 431, 432, 7), (122, 201, 626, 547), (293, 719, 718, 292), (290, 716, 714, 288), (357, 782, 783, 358), (345, 770, 772, 349), (45, 471, 477, 48), (370, 795, 781, 356), (276, 702, 795, 370), (318, 741, 738, 313), (372, 374, 799, 797), (632, 713, 287, 207)])
_uv = me_plane_003.uv_layers.new(name='UVMap')
_uv.uv.foreach_set('vector', [0.5948, 0.5627, 0.6078, 0.5639, 0.6242, 0.5738, 0.6342, 0.5886, 0.639, 0.6041, 0.639, 0.6204, 0.6322, 0.6403, 0.6212, 0.6518, 0.6091, 0.6567, 0.5921, 0.6556, 0.5821, 0.6524, 0.5709, 0.642, 0.5657, 0.6268, 0.5649, 0.5991, 0.5717, 0.5791, 0.5827, 0.5676, 0.07934, 0.6542, 0.07765, 0.6662, 0.07334, 0.6804, 0.06366, 0.6988, 0.04828, 0.704, 0.03174, 0.704, 0.0169, 0.6966, 0.005906, 0.6846, 0.001172, 0.6648, 0.001523, 0.6434, 0.01018, 0.6324, 0.02734, 0.6233, 0.05123, 0.6232, 0.06617, 0.6301, 0.6465, 0.5275, 0.637, 0.5359, 0.6261, 0.5429, 0.6134, 0.5483, 0.5988, 0.5518, 0.5785, 0.5531, 0.5583, 0.5508, 0.5359, 0.5441, 0.5246, 0.5394, 0.5101, 0.5313, 0.4968, 0.5218, 0.4847, 0.5112, 0.4736, 0.4996, 0.4636, 0.4867, 0.4549, 0.4725, 0.4477, 0.4568, 0.4415, 0.4359, 0.4388, 0.4158, 0.436, 0.3995, 0.4301, 0.3824, 0.4162, 0.3505, 0.4098, 0.3339, 0.4038, 0.3121, 0.403, 0.2947, 0.4033, 0.2712, 0.4002, 0.2512, 0.398, 0.2303, 0.3983, 0.2192, 0.4014, 0.2037, 0.4057, 0.1912, 0.4121, 0.1798, 0.4195, 0.1694, 0.4276, 0.1596, 0.4363, 0.1504, 0.4457, 0.1419, 0.4559, 0.1342, 0.4669, 0.1272, 0.4766, 0.119, 0.4841, 0.1087, 0.4892, 0.09603, 0.4917, 0.08091, 0.4954, 0.06686, 0.5007, 0.05445, 0.5075, 0.04343, 0.5158, 0.03384, 0.5255, 0.02564, 0.5367, 0.01884, 0.5493, 0.01343, 0.5638, 0.00979, 0.5803, 0.008174, 0.5999, 0.009381, 0.6241, 0.0151, 0.6432, 0.02292, 0.6671, 0.03887, 0.6818, 0.05241, 0.6921, 0.06497, 0.7008, 0.0791, 0.7077, 0.0951, 0.7122, 0.1136, 0.713, 0.136, 0.7107, 0.1508, 0.7067, 0.1645, 0.7029, 0.1784, 0.6992, 0.1924, 0.6959, 0.2067, 0.6929, 0.2214, 0.6918, 0.2379, 0.6928, 0.2495, 0.7006, 0.2646, 0.7084, 0.2797, 0.713, 0.2981, 0.7127, 0.3106, 0.7088, 0.3243, 0.7015, 0.3348, 0.6912, 0.3425, 0.6776, 0.3469, 0.6625, 0.35, 0.6563, 0.3616, 0.6567, 0.3795, 0.6567, 0.3795, 0.6598, 0.3994, 0.6635, 0.4211, 0.6674, 0.4423, 0.6698, 0.4622, 0.6682, 0.4834, 0.6612, 0.5065, 0.6546, 0.5177, 0.2729, 0.5885, 0.2628, 0.5962, 0.2516, 0.6026, 0.2382, 0.6074, 0.2254, 0.6113, 0.2077, 0.6129, 0.1845, 0.612, 0.1648, 0.6079, 0.1498, 0.6026, 0.1315, 0.5945, 0.118, 0.5859, 0.1036, 0.5761, 0.09137, 0.5655, 0.08016, 0.5539, 0.06995, 0.5415, 0.0608, 0.5281, 0.05305, 0.5135, 0.04579, 0.4984, 0.04039, 0.4817, 0.03627, 0.4638, 0.03455, 0.4439, 0.03313, 0.4236, 0.02853, 0.4062, 0.01525, 0.3757, 0.009275, 0.3588, 0.007634, 0.3387, 0.01024, 0.2934, 0.006759, 0.2712, 0.005728, 0.251, 0.008094, 0.2308, 0.01068, 0.2185, 0.016, 0.2055, 0.02246, 0.1937, 0.02999, 0.1832, 0.03885, 0.1741, 0.04846, 0.1659, 0.05828, 0.1579, 0.06829, 0.1501, 0.07854, 0.1426, 0.08898, 0.1353, 0.09919, 0.1277, 0.1054, 0.1157, 0.11, 0.1018, 0.1151, 0.08854, 0.121, 0.07616, 0.128, 0.06503, 0.1359, 0.05485, 0.1445, 0.04546, 0.1537, 0.03677, 0.1638, 0.02906, 0.1745, 0.02204, 0.1862, 0.01618, 0.1993, 0.01184, 0.214, 0.009336, 0.2341, 0.009058, 0.2549, 0.0121, 0.2731, 0.01744, 0.2908, 0.02517, 0.3045, 0.03259, 0.3182, 0.04198, 0.3308, 0.05229, 0.3424, 0.06349, 0.353, 0.07567, 0.3623, 0.08887, 0.3707, 0.1029, 0.38, 0.1252, 0.3858, 0.1478, 0.3876, 0.1659, 0.3868, 0.184, 0.3834, 0.1992, 0.3834, 0.1992, 0.3788, 0.2131, 0.3724, 0.2249, 0.3658, 0.2363, 0.3619, 0.2512, 0.3598, 0.2631, 0.3627, 0.282, 0.3707, 0.2964, 0.378, 0.3115, 0.3849, 0.334, 0.3876, 0.3559, 0.3864, 0.3736, 0.3827, 0.3885, 0.3771, 0.4012, 0.3699, 0.4122, 0.3612, 0.4214, 0.351, 0.429, 0.3392, 0.4348, 0.3259, 0.4388, 0.3134, 0.4439, 0.3069, 0.4605, 0.3054, 0.4729, 0.306, 0.4926, 0.3066, 0.5123, 0.3046, 0.529, 0.3012, 0.5441, 0.2956, 0.5569, 0.2895, 0.5691, 0.2818, 0.5794, 0.5504, 0.9648, 0.5407, 0.973, 0.5277, 0.9785, 0.5087, 0.9802, 0.4906, 0.9763, 0.4753, 0.9692, 0.4623, 0.9597, 0.4512, 0.9479, 0.4423, 0.9337, 0.4359, 0.9143, 0.4371, 0.891, 0.4445, 0.8713, 0.4513, 0.8508, 0.4492, 0.8289, 0.4421, 0.8127, 0.4304, 0.7915, 0.4162, 0.7691, 0.4025, 0.75, 0.3958, 0.7272, 0.3964, 0.7109, 0.4004, 0.6976, 0.4066, 0.6862, 0.415, 0.6767, 0.4254, 0.669, 0.437, 0.6624, 0.4476, 0.6549, 0.4559, 0.6453, 0.4626, 0.6344, 0.4687, 0.6229, 0.4753, 0.6119, 0.482, 0.6009, 0.4877, 0.5891, 0.4951, 0.5787, 0.5064, 0.5706, 0.5206, 0.5675, 0.5301, 0.5681, 0.5459, 0.5745, 0.5565, 0.5868, 0.5613, 0.6057, 0.558, 0.6173, 0.5515, 0.6284, 0.5434, 0.6382, 0.5357, 0.6588, 0.5295, 0.6766, 0.5264, 0.6935, 0.5336, 0.7034, 0.5405, 0.7201, 0.5435, 0.741, 0.538, 0.7603, 0.5298, 0.77, 0.5167, 0.7831, 0.5043, 0.7892, 0.5015, 0.8036, 0.4988, 0.8215, 0.5025, 0.8416, 0.5121, 0.855, 0.5233, 0.8667, 0.5349, 0.8778, 0.5546, 0.9042, 0.561, 0.9235, 0.5613, 0.9406, 0.5575, 0.9541, 0.9623, 0.4796, 0.9535, 0.4888, 0.9427, 0.4964, 0.9307, 0.5018, 0.914, 0.506, 0.8944, 0.5067, 0.8689, 0.5022, 0.853, 0.4963, 0.8385, 0.4887, 0.8253, 0.4795, 0.8132, 0.4688, 0.8023, 0.4566, 0.7929, 0.4426, 0.7851, 0.4265, 0.7797, 0.4073, 0.7756, 0.3814, 0.7708, 0.3666, 0.7521, 0.3384, 0.7439, 0.3243, 0.738, 0.3037, 0.7357, 0.2858, 0.734, 0.2683, 0.7283, 0.2478, 0.7225, 0.2272, 0.7216, 0.2104, 0.7238, 0.196, 0.7279, 0.1832, 0.7333, 0.1713, 0.7398, 0.1604, 0.7474, 0.1503, 0.7562, 0.1411, 0.7662, 0.1328, 0.7765, 0.1249, 0.7848, 0.1153, 0.7914, 0.1044, 0.7965, 0.09234, 0.7998, 0.07889, 0.8016, 0.06425, 0.8052, 0.05097, 0.8109, 0.03938, 0.8187, 0.02939, 0.8284, 0.02096, 0.8455, 0.01228, 0.8698, 0.007488, 0.8895, 0.008582, 0.9067, 0.01269, 0.9222, 0.01904, 0.9362, 0.0273, 0.9488, 0.03735, 0.9599, 0.04932, 0.9691, 0.06357, 0.976, 0.08085, 0.9789, 0.1031, 0.977, 0.1215, 0.9721, 0.1498, 0.9682, 0.1628, 0.9637, 0.1744, 0.9581, 0.1871, 0.9555, 0.201, 0.9556, 0.2105, 0.9676, 0.222, 0.9756, 0.2345, 0.9789, 0.2562, 0.9759, 0.2726, 0.9692, 0.2834, 0.9577, 0.2949, 0.9408, 0.302, 0.9395, 0.3171, 0.9411, 0.3328, 0.9474, 0.3508, 0.9559, 0.366, 0.9635, 0.3824, 0.9703, 0.3997, 0.9756, 0.4191, 0.9767, 0.4427, 0.9741, 0.4567, 0.9691, 0.4689, 0.9218, 0.9581, 0.9126, 0.967, 0.9011, 0.9739, 0.8865, 0.9784, 0.8681, 0.9796, 0.8535, 0.9777, 0.8368, 0.9726, 0.8221, 0.9652, 0.8089, 0.956, 0.7971, 0.9449, 0.7845, 0.9278, 0.7786, 0.9167, 0.7729, 0.8983, 0.7714, 0.8846, 0.7725, 0.8691, 0.7737, 0.8466, 0.7671, 0.8293, 0.7585, 0.8143, 0.7517, 0.7972, 0.7477, 0.7768, 0.7409, 0.7597, 0.7319, 0.7453, 0.7247, 0.7287, 0.7209, 0.7078, 0.7244, 0.6831, 0.729, 0.6705, 0.7353, 0.6594, 0.7431, 0.6494, 0.7595, 0.6354, 0.773, 0.6248, 0.781, 0.6151, 0.7876, 0.6041, 0.7933, 0.5925, 0.7987, 0.5805, 0.8029, 0.5676, 0.8068, 0.5545, 0.8129, 0.5432, 0.8212, 0.5337, 0.8324, 0.5264, 0.8466, 0.5217, 0.8658, 0.521, 0.8898, 0.5273, 0.9041, 0.5353, 0.9163, 0.5458, 0.9261, 0.5592, 0.9332, 0.5759, 0.9346, 0.5934, 0.9324, 0.6079, 0.9287, 0.6213, 0.9236, 0.6334, 0.9166, 0.644, 0.9106, 0.6554, 0.9067, 0.6686, 0.9052, 0.6862, 0.913, 0.6972, 0.9196, 0.7132, 0.9223, 0.7354, 0.9179, 0.7534, 0.9108, 0.7639, 0.9024, 0.7732, 0.89, 0.7809, 0.8883, 0.8004, 0.8897, 0.8178, 0.8982, 0.841, 0.9103, 0.8578, 0.9221, 0.8768, 0.9322, 0.9014, 0.9346, 0.9197, 0.9331, 0.9348, 0.9286, 0.9474, 0.5984, 0.7345, 0.6151, 0.7345, 0.6151, 0.7491, 0.5984, 0.7491, 0.3384, 0.7477, 0.3217, 0.7477, 0.3217, 0.7356, 0.3384, 0.7356, 0.6571, 0.5901, 0.6404, 0.5901, 0.6404, 0.5779, 0.6571, 0.5779, 0.5984, 0.7491, 0.6151, 0.7491, 0.6151, 0.7673, 0.5984, 0.7673, 0.0002507, 0.7416, 0.01696, 0.7416, 0.01696, 0.7555, 0.0002507, 0.7555, 0.339, 0.6561, 0.3557, 0.6561, 0.3557, 0.6685, 0.339, 0.6685, 0.218, 0.6976, 0.2012, 0.6976, 0.2012, 0.6766, 0.218, 0.6766, 0.3901, 0.6855, 0.3734, 0.6855, 0.3734, 0.6671, 0.3901, 0.6671, 0.9553, 0.8942, 0.972, 0.8942, 0.972, 0.9089, 0.9553, 0.9089, 0.0686, 0.7709, 0.05189, 0.7709, 0.05189, 0.7586, 0.0686, 0.7586, 0.3045, 0.741, 0.3212, 0.741, 0.3212, 0.7559, 0.3045, 0.7559, 0.6571, 0.654, 0.6404, 0.654, 0.6404, 0.6421, 0.6571, 0.6421, 0.218, 0.6766, 0.2012, 0.6766, 0.2012, 0.6621, 0.218, 0.6621, 0.9553, 0.5207, 0.972, 0.5207, 0.972, 0.5332, 0.9553, 0.5332, 0.339, 0.644, 0.3557, 0.644, 0.3557, 0.6561, 0.339, 0.6561, 0.3901, 0.7156, 0.3734, 0.7156, 0.3734, 0.7039, 0.3901, 0.7039, 0.9553, 0.856, 0.972, 0.856, 0.972, 0.8677, 0.9553, 0.8677, 0.3045, 0.6808, 0.3212, 0.6808, 0.3212, 0.6979, 0.3045, 0.6979, 0.218, 0.7191, 0.2012, 0.7191, 0.2012, 0.6976, 0.218, 0.6976, 0.3045, 0.6661, 0.3212, 0.6661, 0.3212, 0.6808, 0.3045, 0.6808, 0.339, 0.633, 0.3557, 0.633, 0.3557, 0.644, 0.339, 0.644, 0.218, 0.7399, 0.2012, 0.7399, 0.2012, 0.7191, 0.218, 0.7191, 0.2696, 0.6957, 0.2529, 0.6957, 0.2529, 0.6793, 0.2696, 0.6793, 0.9381, 0.8302, 0.9548, 0.8302, 0.9548, 0.8412, 0.9381, 0.8412, 0.3747, 0.7179, 0.3899, 0.7179, 0.3896, 0.7265, 0.375, 0.7265, 0.3045, 0.6481, 0.3212, 0.6481, 0.3212, 0.6661, 0.3045, 0.6661, 0.9381, 0.8188, 0.9548, 0.8188, 0.9548, 0.8302, 0.9381, 0.8302, 0.6571, 0.8677, 0.6404, 0.8677, 0.6404, 0.8543, 0.6571, 0.8543, 0.9381, 0.8069, 0.9548, 0.8069, 0.9548, 0.8188, 0.9381, 0.8188, 0.6571, 0.8543, 0.6404, 0.8543, 0.6404, 0.8385, 0.6571, 0.8385, 0.0002507, 0.7555, 0.01696, 0.7555, 0.01696, 0.7669, 0.0002507, 0.7669, 0.9553, 0.8161, 0.972, 0.8161, 0.972, 0.8265, 0.9553, 0.8265, 0.0002507, 0.7669, 0.01696, 0.7669, 0.01696, 0.7763, 0.0002507, 0.7763, 0.9553, 0.8051, 0.972, 0.8051, 0.972, 0.8161, 0.9553, 0.8161, 0.9553, 0.7933, 0.972, 0.7933, 0.972, 0.8051, 0.9553, 0.8051, 0.2696, 0.7215, 0.2529, 0.7215, 0.2529, 0.6957, 0.2696, 0.6957, 0.9553, 0.7808, 0.972, 0.7808, 0.972, 0.7933, 0.9553, 0.7933, 0.9553, 0.5914, 0.972, 0.5914, 0.972, 0.6053, 0.9553, 0.6053, 0.9553, 0.836, 0.972, 0.836, 0.972, 0.8454, 0.9553, 0.8454, 0.3045, 0.624, 0.3212, 0.624, 0.3212, 0.6344, 0.3045, 0.6344, 0.9553, 0.8265, 0.972, 0.8265, 0.972, 0.836, 0.9553, 0.836, 0.9381, 0.5842, 0.9548, 0.5842, 0.9548, 0.5993, 0.9381, 0.5993, 0.6571, 0.6297, 0.6571, 0.6421, 0.6404, 0.6421, 0.6404, 0.6297, 0.6571, 0.9061, 0.6404, 0.9061, 0.6404, 0.8837, 0.6571, 0.8837, 0.2696, 0.7408, 0.2529, 0.7408, 0.2529, 0.7215, 0.2696, 0.7215, 0.9553, 0.5663, 0.972, 0.5663, 0.972, 0.5914, 0.9553, 0.5914, 0.6571, 0.694, 0.6404, 0.694, 0.6404, 0.6775, 0.6571, 0.6775, 0.1496, 0.6979, 0.1663, 0.6979, 0.1663, 0.7212, 0.1496, 0.7212, 0.218, 0.7629, 0.2012, 0.7629, 0.2012, 0.7399, 0.218, 0.7399, 0.1324, 0.7986, 0.1491, 0.7986, 0.1491, 0.8082, 0.1324, 0.8082, 0.6571, 0.8837, 0.6404, 0.8837, 0.6404, 0.8677, 0.6571, 0.8677, 0.1319, 0.6345, 0.1152, 0.6345, 0.1152, 0.6248, 0.1319, 0.6248, 0.6571, 0.705, 0.6404, 0.705, 0.6404, 0.694, 0.6571, 0.694, 0.2696, 0.768, 0.2529, 0.768, 0.2529, 0.7569, 0.2696, 0.7569, 0.6571, 0.717, 0.6404, 0.717, 0.6404, 0.705, 0.6571, 0.705, 0.1496, 0.6583, 0.1663, 0.6583, 0.1663, 0.6777, 0.1496, 0.6777, 0.6571, 0.6649, 0.6404, 0.6649, 0.6404, 0.654, 0.6571, 0.654, 0.2696, 0.7777, 0.2529, 0.7777, 0.2529, 0.768, 0.2696, 0.768, 0.564, 0.7228, 0.5807, 0.7228, 0.5807, 0.7337, 0.564, 0.7337, 0.6571, 0.9349, 0.6404, 0.9349, 0.6404, 0.9215, 0.6571, 0.9215, 0.1496, 0.6777, 0.1663, 0.6777, 0.1663, 0.6979, 0.1496, 0.6979, 0.339, 0.6235, 0.3557, 0.6235, 0.3557, 0.633, 0.339, 0.633, 0.07877, 0.7397, 0.07877, 0.7564, 0.069, 0.7564, 0.069, 0.7397, 0.218, 0.7807, 0.2012, 0.7807, 0.2012, 0.7629, 0.218, 0.7629, 0.1496, 0.6247, 0.1663, 0.6247, 0.1663, 0.6338, 0.1496, 0.6338, 0.564, 0.7337, 0.5807, 0.7337, 0.5807, 0.7433, 0.564, 0.7433, 0.218, 0.7929, 0.2012, 0.7929, 0.2012, 0.7807, 0.218, 0.7807, 0.564, 0.7104, 0.5807, 0.7104, 0.5807, 0.7228, 0.564, 0.7228, 0.6571, 0.9215, 0.6404, 0.9215, 0.6404, 0.9061, 0.6571, 0.9061, 0.7088, 0.7575, 0.692, 0.7575, 0.692, 0.7411, 0.7088, 0.7411, 0.564, 0.6965, 0.5807, 0.6965, 0.5807, 0.7104, 0.564, 0.7104, 0.3562, 0.7546, 0.3729, 0.7546, 0.3729, 0.7671, 0.3562, 0.7671, 0.03468, 0.7061, 0.05139, 0.7061, 0.05139, 0.733, 0.03468, 0.733, 0.7088, 0.683, 0.692, 0.683, 0.692, 0.6631, 0.7088, 0.6631, 0.983, 0.2421, 0.9997, 0.2421, 0.9997, 0.262, 0.983, 0.262, 0.9381, 0.5329, 0.9548, 0.5329, 0.9548, 0.5465, 0.9381, 0.5465, 0.6571, 0.9622, 0.6404, 0.9622, 0.6404, 0.9521, 0.6571, 0.9521, 0.1496, 0.7212, 0.1663, 0.7212, 0.1663, 0.7332, 0.1496, 0.7332, 0.3562, 0.7671, 0.3729, 0.7671, 0.3727, 0.7796, 0.3575, 0.7796, 0.7088, 0.6631, 0.692, 0.6631, 0.692, 0.6477, 0.7088, 0.6477, 0.3562, 0.7388, 0.3729, 0.7388, 0.3729, 0.7546, 0.3562, 0.7546, 0.9553, 0.8454, 0.972, 0.8454, 0.972, 0.856, 0.9553, 0.856, 0.6324, 0.7226, 0.6157, 0.7226, 0.6157, 0.7044, 0.6324, 0.7044, 0.7088, 0.7188, 0.692, 0.7188, 0.692, 0.6988, 0.7088, 0.6988, 0.9381, 0.7545, 0.9548, 0.7545, 0.9548, 0.7654, 0.9381, 0.7654, 0.9381, 0.5993, 0.9548, 0.5993, 0.9548, 0.6145, 0.9381, 0.6145, 0.7088, 0.6988, 0.692, 0.6988, 0.692, 0.683, 0.7088, 0.683, 0.9553, 0.753, 0.972, 0.753, 0.972, 0.7675, 0.9553, 0.7675, 0.983, 0.06801, 0.9997, 0.06801, 0.9997, 0.08678, 0.983, 0.08678, 0.9381, 0.7654, 0.9548, 0.7654, 0.9548, 0.7812, 0.9381, 0.7812, 0.983, 0.04958, 0.9997, 0.04958, 0.9997, 0.06801, 0.983, 0.06801, 0.7088, 0.7411, 0.692, 0.7411, 0.692, 0.7188, 0.7088, 0.7188, 0.9553, 0.7675, 0.972, 0.7675, 0.972, 0.7808, 0.9553, 0.7808, 0.9553, 0.7365, 0.972, 0.7365, 0.972, 0.753, 0.9553, 0.753, 0.9381, 0.5653, 0.9548, 0.5653, 0.9548, 0.5842, 0.9381, 0.5842, 0.9381, 0.7348, 0.9548, 0.7348, 0.9548, 0.7545, 0.9381, 0.7545, 0.1835, 0.6698, 0.1668, 0.6698, 0.1668, 0.6543, 0.1835, 0.6543, 0.6571, 0.7301, 0.6404, 0.7301, 0.6404, 0.717, 0.6571, 0.717, 0.1835, 0.6422, 0.1668, 0.6422, 0.1668, 0.6246, 0.1835, 0.6246, 0.2873, 0.7596, 0.304, 0.7596, 0.304, 0.7765, 0.2873, 0.7765, 0.983, 0.01974, 0.9997, 0.01974, 0.9997, 0.03393, 0.983, 0.03393, 0.04706, 0.7722, 0.04706, 0.7889, 0.03461, 0.7889, 0.03461, 0.7722, 0.9553, 0.5332, 0.972, 0.5332, 0.972, 0.548, 0.9553, 0.548, 0.9381, 0.5465, 0.9548, 0.5465, 0.9548, 0.5653, 0.9381, 0.5653, 0.304, 0.7573, 0.2873, 0.7573, 0.2873, 0.7445, 0.304, 0.7445, 0.6571, 0.7552, 0.6404, 0.7552, 0.6404, 0.7301, 0.6571, 0.7301, 0.7088, 0.6477, 0.692, 0.6477, 0.692, 0.6312, 0.7088, 0.6312, 0.6576, 0.736, 0.6743, 0.736, 0.6743, 0.7472, 0.6576, 0.7472, 0.6151, 0.6993, 0.5984, 0.6993, 0.5984, 0.6827, 0.6151, 0.6827, 0.9553, 0.7169, 0.972, 0.7169, 0.972, 0.7365, 0.9553, 0.7365, 0.7088, 0.5762, 0.692, 0.5762, 0.692, 0.5645, 0.7088, 0.5645, 0.1319, 0.8102, 0.1152, 0.8102, 0.1152, 0.7952, 0.1319, 0.7952, 0.6571, 0.7751, 0.6404, 0.7751, 0.6404, 0.7552, 0.6571, 0.7552, 0.08076, 0.7728, 0.09747, 0.7728, 0.09747, 0.7875, 0.08076, 0.7875, 0.6576, 0.7744, 0.6743, 0.7744, 0.6743, 0.7918, 0.6576, 0.7918, 0.983, 0.1019, 0.9997, 0.1019, 0.9997, 0.1267, 0.983, 0.1267, 0.2185, 0.7728, 0.2352, 0.7728, 0.2352, 0.786, 0.2185, 0.786, 0.08076, 0.8016, 0.09747, 0.8016, 0.09747, 0.8148, 0.08076, 0.8148, 0.6576, 0.7609, 0.6743, 0.7609, 0.6743, 0.7744, 0.6576, 0.7744, 0.218, 0.6436, 0.2012, 0.6436, 0.2012, 0.6245, 0.218, 0.6245, 0.08076, 0.7875, 0.09747, 0.7875, 0.09747, 0.8016, 0.08076, 0.8016, 0.6576, 0.8183, 0.6743, 0.8183, 0.6743, 0.8299, 0.6576, 0.8299, 0.6576, 0.5925, 0.6743, 0.5925, 0.6743, 0.61, 0.6576, 0.61, 0.6576, 0.7918, 0.6743, 0.7918, 0.6743, 0.8041, 0.6576, 0.8041, 0.08076, 0.7575, 0.09747, 0.7575, 0.09747, 0.7728, 0.08076, 0.7728, 0.6576, 0.8041, 0.6743, 0.8041, 0.6743, 0.8183, 0.6576, 0.8183, 0.6576, 0.5654, 0.6743, 0.5654, 0.6743, 0.5779, 0.6576, 0.5779, 0.6576, 0.8299, 0.6743, 0.8299, 0.6743, 0.8392, 0.6576, 0.8392, 0.08076, 0.8148, 0.09747, 0.8148, 0.09747, 0.8275, 0.08076, 0.8275, 0.1324, 0.6442, 0.1491, 0.6442, 0.1491, 0.6615, 0.1324, 0.6615, 0.9381, 0.6932, 0.9548, 0.6932, 0.9548, 0.7161, 0.9381, 0.7161, 0.6576, 0.5779, 0.6743, 0.5779, 0.6743, 0.5925, 0.6576, 0.5925, 0.1835, 0.8003, 0.1668, 0.8003, 0.1668, 0.7809, 0.1835, 0.7809, 0.6151, 0.6827, 0.5984, 0.6827, 0.5984, 0.6714, 0.6151, 0.6714, 0.6151, 0.6714, 0.5984, 0.6714, 0.5984, 0.6593, 0.6151, 0.6593, 0.983, 0.1409, 0.9997, 0.1409, 0.9997, 0.1594, 0.983, 0.1594, 0.286, 0.7602, 0.286, 0.7769, 0.2701, 0.7769, 0.2701, 0.7602, 0.9381, 0.6765, 0.9548, 0.6765, 0.9548, 0.6932, 0.9381, 0.6932, 0.2868, 0.6369, 0.2701, 0.6369, 0.2701, 0.624, 0.2868, 0.624, 0.1319, 0.7795, 0.1152, 0.7795, 0.1152, 0.762, 0.1319, 0.762, 0.2524, 0.7551, 0.2357, 0.7551, 0.2357, 0.7331, 0.2524, 0.7331, 0.9553, 0.6974, 0.972, 0.6974, 0.972, 0.7169, 0.9553, 0.7169, 0.6748, 0.5647, 0.6915, 0.5647, 0.6915, 0.5772, 0.6748, 0.5772, 0.1319, 0.7952, 0.1152, 0.7952, 0.1152, 0.7795, 0.1319, 0.7795, 0.2868, 0.6661, 0.2701, 0.6661, 0.2701, 0.651, 0.2868, 0.651, 0.1319, 0.762, 0.1152, 0.762, 0.1152, 0.7474, 0.1319, 0.7474, 0.3562, 0.7048, 0.3729, 0.7048, 0.3729, 0.7187, 0.3562, 0.7187, 0.1147, 0.8124, 0.09797, 0.8124, 0.09797, 0.7999, 0.1147, 0.7999, 0.08076, 0.6358, 0.09747, 0.6358, 0.09747, 0.6487, 0.08076, 0.6487, 0.2868, 0.651, 0.2701, 0.651, 0.2701, 0.6369, 0.2868, 0.6369, 0.2524, 0.7855, 0.2357, 0.7855, 0.2357, 0.7719, 0.2524, 0.7719, 0.3045, 0.7705, 0.3212, 0.7705, 0.3212, 0.7845, 0.3045, 0.7845, 0.08076, 0.6487, 0.09747, 0.6487, 0.09747, 0.6674, 0.08076, 0.6674, 0.2524, 0.7331, 0.2357, 0.7331, 0.2357, 0.7146, 0.2524, 0.7146, 0.6748, 0.6106, 0.6915, 0.6106, 0.6915, 0.6252, 0.6748, 0.6252, 0.1147, 0.7999, 0.09797, 0.7999, 0.09797, 0.7823, 0.1147, 0.7823, 0.08076, 0.6674, 0.09747, 0.6674, 0.09747, 0.688, 0.08076, 0.688, 0.3045, 0.7582, 0.3212, 0.7582, 0.3212, 0.7705, 0.3045, 0.7705, 0.983, 0.4164, 0.9997, 0.4164, 0.9997, 0.4306, 0.983, 0.4306, 0.1147, 0.7823, 0.09797, 0.7823, 0.09797, 0.7823, 0.1147, 0.7823, 0.983, 0.4807, 0.9997, 0.4807, 0.9997, 0.4918, 0.983, 0.4918, 0.6748, 0.5772, 0.6915, 0.5772, 0.6915, 0.5932, 0.6748, 0.5932, 0.1147, 0.7823, 0.09797, 0.7823, 0.09797, 0.7632, 0.1147, 0.7632, 0.08076, 0.625, 0.09747, 0.625, 0.09747, 0.6358, 0.08076, 0.6358, 0.6748, 0.6743, 0.6748, 0.6624, 0.6915, 0.6624, 0.6915, 0.6743, 0.1324, 0.6615, 0.1491, 0.6615, 0.1491, 0.6839, 0.1324, 0.6839, 0.983, 0.5123, 0.9997, 0.5123, 0.9997, 0.5215, 0.983, 0.5215, 0.6157, 0.7729, 0.6324, 0.7729, 0.6324, 0.786, 0.6157, 0.786, 0.983, 0.5023, 0.9997, 0.5023, 0.9997, 0.5123, 0.983, 0.5123, 0.983, 0.4918, 0.9997, 0.4918, 0.9997, 0.5023, 0.983, 0.5023, 0.1319, 0.7316, 0.1152, 0.7316, 0.1152, 0.7148, 0.1319, 0.7148, 0.2185, 0.648, 0.2352, 0.648, 0.2352, 0.6635, 0.2185, 0.6635, 0.6748, 0.5932, 0.6915, 0.5932, 0.6915, 0.6106, 0.6748, 0.6106, 0.1324, 0.6839, 0.1491, 0.6839, 0.1491, 0.6996, 0.1324, 0.6996, 0.9381, 0.9734, 0.9548, 0.9734, 0.9548, 0.9837, 0.9381, 0.9837, 0.3217, 0.6418, 0.3384, 0.6418, 0.3384, 0.6537, 0.3217, 0.6537, 0.1319, 0.7474, 0.1152, 0.7474, 0.1152, 0.7316, 0.1319, 0.7316, 0.2185, 0.6826, 0.2185, 0.6635, 0.2352, 0.6635, 0.2352, 0.6826, 0.6748, 0.6252, 0.6915, 0.6252, 0.6915, 0.6388, 0.6748, 0.6388, 0.1324, 0.7175, 0.1324, 0.6996, 0.1491, 0.6996, 0.1491, 0.7175, 0.2185, 0.6351, 0.2352, 0.6351, 0.2352, 0.648, 0.2185, 0.648, 0.3217, 0.6655, 0.3384, 0.6655, 0.3384, 0.6762, 0.3217, 0.6762, 0.3217, 0.6236, 0.3384, 0.6236, 0.3384, 0.6418, 0.3217, 0.6418, 0.1324, 0.7175, 0.1491, 0.7175, 0.1491, 0.7412, 0.1324, 0.7412, 0.2185, 0.6826, 0.2352, 0.6826, 0.2352, 0.7073, 0.2185, 0.7073, 0.3217, 0.6537, 0.3384, 0.6537, 0.3384, 0.6655, 0.3217, 0.6655, 0.0686, 0.7586, 0.05189, 0.7586, 0.05189, 0.7451, 0.0686, 0.7451, 0.2185, 0.6244, 0.2352, 0.6244, 0.2352, 0.6351, 0.2185, 0.6351, 0.0686, 0.7451, 0.05189, 0.7451, 0.05189, 0.7312, 0.0686, 0.7312, 0.3217, 0.6762, 0.3384, 0.6762, 0.3384, 0.6976, 0.3217, 0.6976, 0.5984, 0.7673, 0.6151, 0.7673, 0.6151, 0.7867, 0.5984, 0.7867, 0.2868, 0.7426, 0.2701, 0.7426, 0.2701, 0.7196, 0.2868, 0.7196, 0.0686, 0.7312, 0.05189, 0.7312, 0.05189, 0.7061, 0.0686, 0.7061, 0.3217, 0.6976, 0.3384, 0.6976, 0.3384, 0.716, 0.3217, 0.716, 0.9553, 0.9459, 0.972, 0.9459, 0.972, 0.9556, 0.9553, 0.9556, 0.6748, 0.6513, 0.6915, 0.6513, 0.6915, 0.6624, 0.6748, 0.6624, 0.6748, 0.6878, 0.6915, 0.6878, 0.6915, 0.7055, 0.6748, 0.7055, 0.983, 0.4691, 0.9997, 0.4691, 0.9997, 0.4807, 0.983, 0.4807, 0.07833, 0.7569, 0.07833, 0.7735, 0.06899, 0.7735, 0.06899, 0.7569, 0.9381, 0.9621, 0.9548, 0.9621, 0.9548, 0.9734, 0.9381, 0.9734, 0.3743, 0.7568, 0.3891, 0.7568, 0.3901, 0.7794, 0.3734, 0.7794, 0.2868, 0.7579, 0.2701, 0.7579, 0.2701, 0.7426, 0.2868, 0.7426, 0.5812, 0.7424, 0.5979, 0.7424, 0.5979, 0.7585, 0.5812, 0.7585, 0.3751, 0.7415, 0.3896, 0.7415, 0.3891, 0.7568, 0.3743, 0.7568, 0.9553, 0.9226, 0.972, 0.9226, 0.972, 0.9349, 0.9553, 0.9349, 0.5812, 0.7744, 0.5979, 0.7744, 0.5979, 0.7867, 0.5812, 0.7867, 0.6324, 0.7318, 0.6157, 0.7318, 0.6157, 0.7226, 0.6324, 0.7226, 0.03468, 0.7563, 0.05139, 0.7563, 0.05139, 0.771, 0.03468, 0.771, 0.6324, 0.6717, 0.6157, 0.6717, 0.6157, 0.6592, 0.6324, 0.6592, 0.983, 0.4569, 0.9997, 0.4569, 0.9997, 0.4691, 0.983, 0.4691, 0.5812, 0.7585, 0.5979, 0.7585, 0.5979, 0.7744, 0.5812, 0.7744, 0.6324, 0.7044, 0.6157, 0.7044, 0.6157, 0.6867, 0.6324, 0.6867, 0.9381, 0.9498, 0.9548, 0.9498, 0.9548, 0.9621, 0.9381, 0.9621, 0.339, 0.7448, 0.3557, 0.7448, 0.3557, 0.765, 0.339, 0.765, 0.3384, 0.7636, 0.3384, 0.7822, 0.3217, 0.7822, 0.3217, 0.7636, 0.983, 0.4442, 0.9997, 0.4442, 0.9997, 0.4569, 0.983, 0.4569, 0.339, 0.7296, 0.3557, 0.7296, 0.3557, 0.7448, 0.339, 0.7448, 0.9381, 0.9837, 0.9548, 0.9837, 0.9548, 0.9929, 0.9381, 0.9929, 0.339, 0.765, 0.3557, 0.765, 0.3557, 0.7847, 0.339, 0.7847, 0.6324, 0.6867, 0.6157, 0.6867, 0.6157, 0.6717, 0.6324, 0.6717, 0.9553, 0.9089, 0.972, 0.9089, 0.972, 0.9226, 0.9553, 0.9226, 0.03468, 0.744, 0.05139, 0.744, 0.05139, 0.7563, 0.03468, 0.7563, 0.3901, 0.6671, 0.3734, 0.6671, 0.3734, 0.6509, 0.3901, 0.6509, 0.983, 0.4306, 0.9997, 0.4306, 0.9997, 0.4442, 0.983, 0.4442, 0.01746, 0.7595, 0.03417, 0.7595, 0.03417, 0.7715, 0.01746, 0.7715, 0.3901, 0.7039, 0.3734, 0.7039, 0.3734, 0.6855, 0.3901, 0.6855, 0.9381, 0.9219, 0.9548, 0.9219, 0.9548, 0.9364, 0.9381, 0.9364, 0.01746, 0.7178, 0.03417, 0.7178, 0.03417, 0.7369, 0.01746, 0.7369, 0.3901, 0.6364, 0.3734, 0.6364, 0.3734, 0.6234, 0.3901, 0.6234, 0.9381, 0.9067, 0.9548, 0.9067, 0.9548, 0.9219, 0.9381, 0.9219, 0.01746, 0.7061, 0.03417, 0.7061, 0.03417, 0.7178, 0.01746, 0.7178, 0.3901, 0.6509, 0.3734, 0.6509, 0.3734, 0.6364, 0.3901, 0.6364, 0.9381, 0.9364, 0.9548, 0.9364, 0.9548, 0.9498, 0.9381, 0.9498, 0.9553, 0.9349, 0.972, 0.9349, 0.972, 0.9459, 0.9553, 0.9459, 0.3562, 0.721, 0.3729, 0.721, 0.3729, 0.7388, 0.3562, 0.7388, 0.983, 0.4018, 0.9997, 0.4018, 0.9997, 0.4164, 0.983, 0.4164, 0.9553, 0.548, 0.972, 0.548, 0.972, 0.5663, 0.9553, 0.5663, 0.6571, 0.9521, 0.6404, 0.9521, 0.6404, 0.9349, 0.6571, 0.9349, 0.01746, 0.7369, 0.03417, 0.7369, 0.03417, 0.7595, 0.01746, 0.7595, 0.9381, 0.8932, 0.9548, 0.8932, 0.9548, 0.9067, 0.9381, 0.9067, 0.3045, 0.7279, 0.3212, 0.7279, 0.3212, 0.741, 0.3045, 0.741, 0.983, 0.3884, 0.9997, 0.3884, 0.9997, 0.4018, 0.983, 0.4018, 0.3045, 0.6979, 0.3212, 0.6979, 0.3212, 0.7135, 0.3045, 0.7135, 0.983, 0.3678, 0.9997, 0.3678, 0.9997, 0.378, 0.983, 0.378, 0.983, 0.3575, 0.9997, 0.3575, 0.9997, 0.3678, 0.983, 0.3678, 0.6571, 0.7904, 0.6404, 0.7904, 0.6404, 0.7751, 0.6571, 0.7751, 0.983, 0.378, 0.9997, 0.378, 0.9997, 0.3884, 0.983, 0.3884, 0.218, 0.6621, 0.2012, 0.6621, 0.2012, 0.6436, 0.218, 0.6436, 0.9381, 0.5212, 0.9548, 0.5212, 0.9548, 0.5329, 0.9381, 0.5329, 0.983, 0.347, 0.9997, 0.347, 0.9997, 0.3575, 0.983, 0.3575, 0.2696, 0.6365, 0.2529, 0.6365, 0.2529, 0.6243, 0.2696, 0.6243, 0.2007, 0.7935, 0.184, 0.7935, 0.184, 0.7758, 0.2007, 0.7758, 0.983, 0.3363, 0.9997, 0.3363, 0.9997, 0.347, 0.983, 0.347, 0.6571, 0.8032, 0.6404, 0.8032, 0.6404, 0.7904, 0.6571, 0.7904, 0.1496, 0.7916, 0.1663, 0.7916, 0.1663, 0.8041, 0.1496, 0.8041, 0.2007, 0.7634, 0.184, 0.7634, 0.184, 0.7444, 0.2007, 0.7444, 0.983, 0.3255, 0.9997, 0.3255, 0.9997, 0.3363, 0.983, 0.3363, 0.7088, 0.6023, 0.692, 0.6023, 0.692, 0.5889, 0.7088, 0.5889, 0.9381, 0.8412, 0.9548, 0.8412, 0.9548, 0.8517, 0.9381, 0.8517, 0.7088, 0.5889, 0.692, 0.5889, 0.692, 0.5762, 0.7088, 0.5762, 0.2007, 0.7087, 0.184, 0.7087, 0.184, 0.6932, 0.2007, 0.6932, 0.9381, 0.8814, 0.9548, 0.8814, 0.9548, 0.8932, 0.9381, 0.8932, 0.6571, 0.8189, 0.6404, 0.8189, 0.6404, 0.8032, 0.6571, 0.8032, 0.2696, 0.6498, 0.2529, 0.6498, 0.2529, 0.6365, 0.2696, 0.6365, 0.1496, 0.6449, 0.1663, 0.6449, 0.1663, 0.6583, 0.1496, 0.6583, 0.9381, 0.8711, 0.9548, 0.8711, 0.9548, 0.8814, 0.9381, 0.8814, 0.1496, 0.7782, 0.1663, 0.7782, 0.1663, 0.7916, 0.1496, 0.7916, 0.2007, 0.7254, 0.184, 0.7254, 0.184, 0.7087, 0.2007, 0.7087, 0.9381, 0.8617, 0.9548, 0.8617, 0.9548, 0.8711, 0.9381, 0.8711, 0.6571, 0.8385, 0.6404, 0.8385, 0.6404, 0.8189, 0.6571, 0.8189, 0.2696, 0.664, 0.2529, 0.664, 0.2529, 0.6498, 0.2696, 0.6498, 0.9381, 0.8517, 0.9548, 0.8517, 0.9548, 0.8617, 0.9381, 0.8617, 0.9553, 0.663, 0.972, 0.663, 0.972, 0.6803, 0.9553, 0.6803, 0.1496, 0.7641, 0.1663, 0.7641, 0.1663, 0.7782, 0.1496, 0.7782, 0.983, 0.3141, 0.9997, 0.3141, 0.9997, 0.3255, 0.983, 0.3255, 0.3045, 0.7135, 0.3212, 0.7135, 0.3212, 0.7279, 0.3045, 0.7279, 0.1147, 0.6578, 0.09797, 0.6578, 0.09797, 0.6456, 0.1147, 0.6456, 0.983, 0.3017, 0.9997, 0.3017, 0.9997, 0.3141, 0.983, 0.3141, 0.7088, 0.6164, 0.692, 0.6164, 0.692, 0.6023, 0.7088, 0.6023, 0.1147, 0.6347, 0.09797, 0.6347, 0.09797, 0.6248, 0.1147, 0.6248, 0.9381, 0.7943, 0.9548, 0.7943, 0.9548, 0.8069, 0.9381, 0.8069, 0.9553, 0.6803, 0.972, 0.6803, 0.972, 0.6974, 0.9553, 0.6974, 0.7088, 0.6312, 0.692, 0.6312, 0.692, 0.6164, 0.7088, 0.6164, 0.2007, 0.6795, 0.184, 0.6795, 0.184, 0.6662, 0.2007, 0.6662, 0.9381, 0.7161, 0.9548, 0.7161, 0.9548, 0.7348, 0.9381, 0.7348, 0.9553, 0.6433, 0.972, 0.6433, 0.972, 0.663, 0.9553, 0.663, 0.2696, 0.6793, 0.2529, 0.6793, 0.2529, 0.664, 0.2696, 0.664, 0.2007, 0.6662, 0.184, 0.6662, 0.184, 0.6543, 0.2007, 0.6543, 0.9381, 0.7812, 0.9548, 0.7812, 0.9548, 0.7943, 0.9381, 0.7943, 0.1496, 0.7491, 0.1663, 0.7491, 0.1663, 0.7641, 0.1496, 0.7641, 0.2007, 0.6543, 0.184, 0.6543, 0.184, 0.6434, 0.2007, 0.6434, 0.1496, 0.7332, 0.1663, 0.7332, 0.1663, 0.7491, 0.1496, 0.7491, 0.2007, 0.6434, 0.184, 0.6434, 0.184, 0.6334, 0.2007, 0.6334, 0.983, 0.262, 0.9997, 0.262, 0.9997, 0.2745, 0.983, 0.2745, 0.9553, 0.6306, 0.972, 0.6306, 0.972, 0.6433, 0.9553, 0.6433, 0.2007, 0.6334, 0.184, 0.6334, 0.184, 0.6245, 0.2007, 0.6245, 0.983, 0.2745, 0.9997, 0.2745, 0.9997, 0.2885, 0.983, 0.2885, 0.1835, 0.7604, 0.1835, 0.7809, 0.1668, 0.7809, 0.1668, 0.7604, 0.1496, 0.6338, 0.1663, 0.6338, 0.1663, 0.6449, 0.1496, 0.6449, 0.983, 0.2885, 0.9997, 0.2885, 0.9997, 0.3017, 0.983, 0.3017, 0.9381, 0.6567, 0.9548, 0.6567, 0.9548, 0.6765, 0.9381, 0.6765, 0.7088, 0.7685, 0.692, 0.7685, 0.692, 0.7575, 0.7088, 0.7575, 0.1835, 0.7604, 0.1668, 0.7604, 0.1668, 0.7433, 0.1835, 0.7433, 0.7088, 0.7799, 0.692, 0.7799, 0.692, 0.7685, 0.7088, 0.7685, 0.983, 0.2032, 0.9997, 0.2032, 0.9997, 0.2233, 0.983, 0.2233, 0.6576, 0.61, 0.6743, 0.61, 0.6743, 0.6319, 0.6576, 0.6319, 0.2007, 0.6932, 0.184, 0.6932, 0.184, 0.6795, 0.2007, 0.6795, 0.9381, 0.6422, 0.9548, 0.6422, 0.9548, 0.6567, 0.9381, 0.6567, 0.1835, 0.7255, 0.1668, 0.7255, 0.1668, 0.7099, 0.1835, 0.7099, 0.1835, 0.7099, 0.1668, 0.7099, 0.1668, 0.7099, 0.1835, 0.7099, 0.304, 0.7244, 0.304, 0.7445, 0.2873, 0.7445, 0.2873, 0.7244, 0.1835, 0.7099, 0.1668, 0.7099, 0.1668, 0.6954, 0.1835, 0.6954, 0.6576, 0.6319, 0.6743, 0.6319, 0.6743, 0.647, 0.6576, 0.647, 0.9381, 0.6145, 0.9548, 0.6145, 0.9548, 0.6422, 0.9381, 0.6422, 0.6576, 0.6611, 0.6743, 0.6611, 0.6743, 0.6755, 0.6576, 0.6755, 0.304, 0.7244, 0.2873, 0.7244, 0.2873, 0.7037, 0.304, 0.7037, 0.6576, 0.647, 0.6743, 0.647, 0.6743, 0.6611, 0.6576, 0.6611, 0.304, 0.7037, 0.2873, 0.7037, 0.2873, 0.6862, 0.304, 0.6862, 0.983, 0.03393, 0.9997, 0.03393, 0.9997, 0.04958, 0.983, 0.04958, 0.1835, 0.6954, 0.1668, 0.6954, 0.1668, 0.6824, 0.1835, 0.6824, 0.1835, 0.7433, 0.1668, 0.7433, 0.1668, 0.7255, 0.1835, 0.7255, 0.304, 0.6862, 0.2873, 0.6862, 0.2873, 0.6709, 0.304, 0.6709, 0.983, 0.007707, 0.9997, 0.007707, 0.9997, 0.01974, 0.983, 0.01974, 0.304, 0.6448, 0.2873, 0.6448, 0.2873, 0.6338, 0.304, 0.6338, 0.08076, 0.688, 0.09747, 0.688, 0.09747, 0.7069, 0.08076, 0.7069, 0.1835, 0.6824, 0.1668, 0.6824, 0.1668, 0.6698, 0.1835, 0.6698, 0.304, 0.6572, 0.2873, 0.6572, 0.2873, 0.6448, 0.304, 0.6448, 0.2185, 0.7073, 0.2352, 0.7073, 0.2352, 0.7278, 0.2185, 0.7278, 0.6576, 0.6898, 0.6743, 0.6898, 0.6743, 0.7045, 0.6576, 0.7045, 0.304, 0.6338, 0.2873, 0.6338, 0.2873, 0.624, 0.304, 0.624, 0.1147, 0.7632, 0.09797, 0.7632, 0.09797, 0.7424, 0.1147, 0.7424, 0.08076, 0.7261, 0.09747, 0.7261, 0.09747, 0.7415, 0.08076, 0.7415, 0.2185, 0.7278, 0.2352, 0.7278, 0.2352, 0.755, 0.2185, 0.755, 0.2524, 0.7146, 0.2357, 0.7146, 0.2357, 0.6861, 0.2524, 0.6861, 0.564, 0.766, 0.5807, 0.766, 0.5807, 0.7764, 0.564, 0.7764, 0.6576, 0.6755, 0.6743, 0.6755, 0.6743, 0.6898, 0.6576, 0.6898, 0.564, 0.7545, 0.5807, 0.7545, 0.5807, 0.766, 0.564, 0.766, 0.1835, 0.6543, 0.1668, 0.6543, 0.1668, 0.6422, 0.1835, 0.6422, 0.304, 0.6709, 0.2873, 0.6709, 0.2873, 0.6572, 0.304, 0.6572, 0.08076, 0.7415, 0.09747, 0.7415, 0.09747, 0.7575, 0.08076, 0.7575, 0.2524, 0.661, 0.2357, 0.661, 0.2357, 0.648, 0.2524, 0.648, 0.6576, 0.7195, 0.6743, 0.7195, 0.6743, 0.736, 0.6576, 0.736, 0.1147, 0.7424, 0.09797, 0.7424, 0.09797, 0.7221, 0.1147, 0.7221, 0.08076, 0.7069, 0.09747, 0.7069, 0.09747, 0.7261, 0.08076, 0.7261, 0.564, 0.745, 0.5807, 0.745, 0.5807, 0.7545, 0.564, 0.7545, 0.2185, 0.755, 0.2352, 0.755, 0.2352, 0.7728, 0.2185, 0.7728, 0.6748, 0.6388, 0.6915, 0.6388, 0.6915, 0.6513, 0.6748, 0.6513, 0.2007, 0.7444, 0.184, 0.7444, 0.184, 0.7254, 0.2007, 0.7254, 0.2524, 0.6861, 0.2357, 0.6861, 0.2357, 0.6728, 0.2524, 0.6728, 0.2007, 0.7758, 0.184, 0.7758, 0.184, 0.7634, 0.2007, 0.7634, 0.6576, 0.7045, 0.6743, 0.7045, 0.6743, 0.7195, 0.6576, 0.7195, 0.2524, 0.7719, 0.2357, 0.7719, 0.2357, 0.7551, 0.2524, 0.7551, 0.6151, 0.7207, 0.5984, 0.7207, 0.5984, 0.6993, 0.6151, 0.6993, 0.2868, 0.6824, 0.2701, 0.6824, 0.2701, 0.6661, 0.2868, 0.6661, 0.6576, 0.7472, 0.6743, 0.7472, 0.6743, 0.7609, 0.6576, 0.7609, 0.1324, 0.7412, 0.1491, 0.7412, 0.1491, 0.7592, 0.1324, 0.7592, 0.2868, 0.7001, 0.2701, 0.7001, 0.2701, 0.6824, 0.2868, 0.6824, 0.3384, 0.7636, 0.3217, 0.7636, 0.3217, 0.7477, 0.3384, 0.7477, 0.2868, 0.7196, 0.2701, 0.7196, 0.2701, 0.7001, 0.2868, 0.7001, 0.2524, 0.6728, 0.2357, 0.6728, 0.2357, 0.661, 0.2524, 0.661, 0.1319, 0.7148, 0.1152, 0.7148, 0.1152, 0.6958, 0.1319, 0.6958, 0.3562, 0.6893, 0.3729, 0.6893, 0.3729, 0.7048, 0.3562, 0.7048, 0.6748, 0.6743, 0.6915, 0.6743, 0.6915, 0.6878, 0.6748, 0.6878, 0.2524, 0.6339, 0.2357, 0.6339, 0.2357, 0.6244, 0.2524, 0.6244, 0.0002507, 0.7247, 0.01696, 0.7247, 0.01696, 0.7416, 0.0002507, 0.7416, 0.3562, 0.6646, 0.3729, 0.6646, 0.3729, 0.6893, 0.3562, 0.6893, 0.2524, 0.648, 0.2357, 0.648, 0.2357, 0.6339, 0.2524, 0.6339, 0.0002507, 0.7062, 0.01696, 0.7062, 0.01696, 0.7247, 0.0002507, 0.7247, 0.06864, 0.7722, 0.06864, 0.7888, 0.05486, 0.7888, 0.05486, 0.7722, 0.6748, 0.7312, 0.6915, 0.7312, 0.6915, 0.753, 0.6748, 0.753, 0.1147, 0.7221, 0.09797, 0.7221, 0.09797, 0.7029, 0.1147, 0.7029, 0.6157, 0.7467, 0.6324, 0.7467, 0.6324, 0.7561, 0.6157, 0.7561, 0.6151, 0.7326, 0.5984, 0.7326, 0.5984, 0.7207, 0.6151, 0.7207, 0.6157, 0.7561, 0.6324, 0.7561, 0.6324, 0.7729, 0.6157, 0.7729, 0.6748, 0.7055, 0.6915, 0.7055, 0.6915, 0.7158, 0.6748, 0.7158, 0.1319, 0.6958, 0.1152, 0.6958, 0.1152, 0.6723, 0.1319, 0.6723, 0.3562, 0.6329, 0.3729, 0.6329, 0.3729, 0.646, 0.3562, 0.646, 0.6748, 0.7158, 0.6915, 0.7158, 0.6915, 0.7312, 0.6748, 0.7312, 0.6157, 0.7337, 0.6324, 0.7337, 0.6324, 0.7467, 0.6157, 0.7467, 0.5979, 0.7405, 0.5812, 0.7405, 0.5812, 0.7248, 0.5979, 0.7248, 0.3562, 0.646, 0.3729, 0.646, 0.3729, 0.6646, 0.3562, 0.6646, 0.3217, 0.716, 0.3384, 0.716, 0.3384, 0.7332, 0.3217, 0.7332, 0.6748, 0.753, 0.6915, 0.753, 0.6915, 0.7713, 0.6748, 0.7713, 0.1319, 0.6723, 0.1152, 0.6723, 0.1152, 0.6581, 0.1319, 0.6581, 0.339, 0.6927, 0.3557, 0.6927, 0.3557, 0.7054, 0.339, 0.7054, 0.3045, 0.6344, 0.3212, 0.6344, 0.3212, 0.6481, 0.3045, 0.6481, 0.6571, 0.5779, 0.6404, 0.5779, 0.6404, 0.5672, 0.6571, 0.5672, 0.1324, 0.6247, 0.1491, 0.6247, 0.1491, 0.6442, 0.1324, 0.6442, 0.2696, 0.7569, 0.2529, 0.7569, 0.2529, 0.7408, 0.2696, 0.7408, 0.1324, 0.7873, 0.1491, 0.7873, 0.1491, 0.7986, 0.1324, 0.7986, 0.3562, 0.6234, 0.3729, 0.6234, 0.3729, 0.6329, 0.3562, 0.6329, 0.339, 0.7054, 0.3557, 0.7054, 0.3557, 0.717, 0.339, 0.717, 0.5979, 0.7248, 0.5812, 0.7248, 0.5812, 0.7044, 0.5979, 0.7044, 0.1147, 0.7029, 0.09797, 0.7029, 0.09797, 0.6818, 0.1147, 0.6818, 0.6571, 0.6036, 0.6404, 0.6036, 0.6404, 0.5901, 0.6571, 0.5901, 0.6748, 0.7713, 0.6915, 0.7713, 0.6915, 0.7824, 0.6748, 0.7824, 0.03468, 0.733, 0.05139, 0.733, 0.05139, 0.744, 0.03468, 0.744, 0.5979, 0.6846, 0.5812, 0.6846, 0.5812, 0.6739, 0.5979, 0.6739, 0.1324, 0.7743, 0.1491, 0.7743, 0.1491, 0.7873, 0.1324, 0.7873, 0.5979, 0.6739, 0.5812, 0.6739, 0.5812, 0.6594, 0.5979, 0.6594, 0.339, 0.6806, 0.3557, 0.6806, 0.3557, 0.6927, 0.339, 0.6927, 0.6748, 0.7824, 0.6915, 0.7824, 0.6915, 0.7924, 0.6748, 0.7924, 0.1147, 0.6818, 0.09797, 0.6818, 0.09797, 0.6578, 0.1147, 0.6578, 0.06902, 0.7221, 0.06902, 0.7054, 0.08019, 0.7054, 0.08019, 0.7221, 0.6571, 0.6171, 0.6404, 0.6171, 0.6404, 0.6036, 0.6571, 0.6036, 0.08004, 0.7226, 0.08004, 0.7392, 0.06902, 0.7392, 0.06902, 0.7226, 0.1319, 0.6581, 0.1152, 0.6581, 0.1152, 0.6456, 0.1319, 0.6456, 0.9553, 0.8804, 0.972, 0.8804, 0.972, 0.8942, 0.9553, 0.8942, 0.5979, 0.7044, 0.5812, 0.7044, 0.5812, 0.6846, 0.5979, 0.6846, 0.1319, 0.6456, 0.1152, 0.6456, 0.1152, 0.6345, 0.1319, 0.6345, 0.6571, 0.6297, 0.6404, 0.6297, 0.6404, 0.6171, 0.6571, 0.6171, 0.339, 0.6685, 0.3557, 0.6685, 0.3557, 0.6806, 0.339, 0.6806, 0.9553, 0.8677, 0.972, 0.8677, 0.972, 0.8804, 0.9553, 0.8804, 0.1147, 0.6456, 0.09797, 0.6456, 0.09797, 0.6347, 0.1147, 0.6347, 0.3751, 0.7415, 0.375, 0.7265, 0.3896, 0.7265, 0.3896, 0.7415, 0.983, 0.08678, 0.9997, 0.08678, 0.9997, 0.1019, 0.983, 0.1019, 0.983, 0.1267, 0.9997, 0.1267, 0.9997, 0.1409, 0.983, 0.1409, 0.983, 0.2233, 0.9997, 0.2233, 0.9997, 0.2421, 0.983, 0.2421, 0.6571, 0.6775, 0.6404, 0.6775, 0.6404, 0.6649, 0.6571, 0.6649, 0.1324, 0.7592, 0.1491, 0.7592, 0.1491, 0.7743, 0.1324, 0.7743, 0.564, 0.6804, 0.5807, 0.6804, 0.5807, 0.6965, 0.564, 0.6965, 0.564, 0.6594, 0.5807, 0.6594, 0.5807, 0.6804, 0.564, 0.6804, 0.339, 0.717, 0.3557, 0.717, 0.3557, 0.7272, 0.339, 0.7272, 0.983, 0.2032, 0.983, 0.1594, 0.9997, 0.1594, 0.9997, 0.2032, 0.972, 0.6053, 0.972, 0.6306, 0.9553, 0.6306, 0.9553, 0.6053])
me_plane_003.materials.append(mat_desert_island)
me_plane_003.use_remesh_fix_poles = True
me_plane_003.use_remesh_preserve_attributes = False
me_plane_003.use_mirror_vertex_groups = False
me_plane_003.update()

# ---- objects
ob_desert_1 = bpy.data.objects.new('Desert.1', me_plane_003)

# ---- transforms, parenting, visibility, modifiers, constraints
ob_desert_1.location = (-0.008532, -0.002427, 0.206)
ob_desert_1.scale = (3.699, 4.706, 3.699)
ob_desert_1.lineart.crease_threshold = 0.0

# ---- collection membership
col_collection.objects.link(ob_desert_1)

# ---- scene / render settings (as saved in the file)
scene.frame_start = 1; scene.frame_end = 250; scene.frame_set(1)
scene.render.engine = 'CYCLES'
scene.cycles.use_denoising = False
scene.cycles.samples = 128
scene.cycles.sampling_pattern = 'TABULATED_SOBOL'
scene.cycles.use_adaptive_sampling = False
scene.cycles.use_light_tree = False
scene.view_settings.view_transform = 'Filmic'
bpy.context.view_layer.update()

# ---- added for rendering (the .blend has no active camera and no usable light): camera, sun
cam_auto = bpy.data.cameras.new('AutoCamera')
cam_auto.lens = 50.0
cam_auto.sensor_width = 36.0
cam_auto.clip_end = 1000.0
ob_auto_camera = bpy.data.objects.new('AutoCamera', cam_auto)
scene.collection.objects.link(ob_auto_camera)
ob_auto_camera.location = (9.19069, -11.4481, 8.04572)
ob_auto_camera.rotation_euler = (1.09748, -7.21219e-08, 0.694738)
scene.camera = ob_auto_camera
light_auto_sun = bpy.data.lights.new('AutoSun', 'SUN')
light_auto_sun.energy = 3.0
light_auto_sun.angle = 0.0523599
ob_auto_sun = bpy.data.objects.new('AutoSun', light_auto_sun)
scene.collection.objects.link(ob_auto_sun)
ob_auto_sun.rotation_euler = (0.872665, 0.174533, 0.523599)
bpy.context.view_layer.update()
